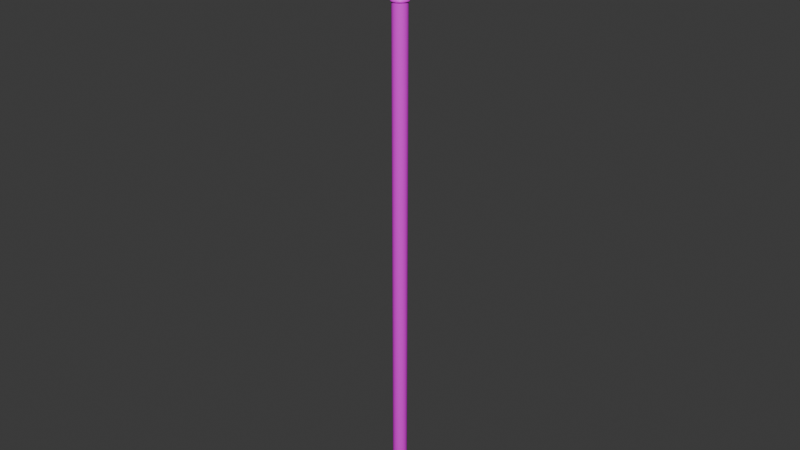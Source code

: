 # Source: spearLvl4.blend  (saved by Blender 5.0.119; exported with 4.5.12 LTS)
import bpy
from mathutils import Matrix  # noqa: F401  (used for matrix-valued properties, if any)

bpy.ops.wm.read_factory_settings(use_empty=True)
scene = bpy.context.scene
scene.name = 'Scene'

# ---- collections
col_sword = bpy.data.collections.new('Sword'); scene.collection.children.link(col_sword)

# ---- images (referenced by path relative to the original .blend; pixels are not part of the script)
import os
ASSET_DIR = os.environ.get("B2B_ASSET_DIR", "")  # directory of the original .blend (textures are referenced by path, not embedded)
HERE = os.path.dirname(os.path.abspath(__file__))  # packed textures are extracted next to this script under _unpacked/

def load_image(name, relpath, width, height, colorspace="sRGB"):
    """Load a texture the original file referenced (path relative to the .blend, or extracted next to this script)."""
    p = next((c for c in (os.path.join(HERE, relpath), os.path.join(ASSET_DIR, relpath)) if relpath and os.path.exists(c)), "")
    if p:
        img = bpy.data.images.load(p, check_existing=True)
        img.name = name
    else:  # same state as the original file: an image datablock whose file is absent (Cycles renders it pink)
        img = bpy.data.images.new(name, width, height)
        img.source = "FILE"
        img.filepath = "//" + (relpath or name)
    img.colorspace_settings.name = colorspace
    return img
img_spearlevel4texture = load_image('SpearLevel4Texture', 'SpearLevel4Texture.png', 1024, 1024, 'sRGB')

# ---- materials (node trees are filled in below, after node groups)
mat_material = bpy.data.materials.new('Material')

# ---- node groups
ng_smooth_by_angle_003 = bpy.data.node_groups.new('Smooth by Angle.003', 'GeometryNodeTree')
_s = ng_smooth_by_angle_003.interface.new_socket(name='Mesh', in_out='OUTPUT', socket_type='NodeSocketGeometry')
_s = ng_smooth_by_angle_003.interface.new_socket(name='Mesh', in_out='INPUT', socket_type='NodeSocketGeometry')
_s = ng_smooth_by_angle_003.interface.new_socket(name='Angle', in_out='INPUT', socket_type='NodeSocketFloat')
_s.subtype = 'ANGLE'
_s.default_value = 0.5236
_s.min_value = 0.0
_s.max_value = 3.142
_s.description = 'Maximum face angle for smooth edges'
_s = ng_smooth_by_angle_003.interface.new_socket(name='Ignore Sharpness', in_out='INPUT', socket_type='NodeSocketBool')
_s.force_non_field = True
ng_smooth_by_angle_003.is_modifier = True
_N = ng_smooth_by_angle_003.nodes; _L = ng_smooth_by_angle_003.links
n0 = _N.new('GeometryNodeSetShadeSmooth'); n0.name = 'Set Shade Smooth'; n0.location = (120, -80)
n0.domain = 'EDGE'
n1 = _N.new('GeometryNodeSetShadeSmooth'); n1.name = 'Set Shade Smooth.001'; n1.location = (300, -80)
n2 = _N.new('NodeGroupOutput'); n2.name = 'Group Output'; n2.location = (480, -80)
n3 = _N.new('GeometryNodeInputMeshEdgeAngle'); n3.name = 'Edge Angle'; n3.location = (-440, -240)
n4 = _N.new('NodeGroupInput'); n4.name = 'Group Input'; n4.location = (-80, -80)
n5 = _N.new('GeometryNodeInputEdgeSmooth'); n5.name = 'Is Edge Smooth'; n5.location = (-260, -120)
n6 = _N.new('GeometryNodeInputShadeSmooth'); n6.name = 'Is Shade Smooth'; n6.location = (-440, -397)
n7 = _N.new('FunctionNodeCompare'); n7.name = 'Compare'; n7.location = (-260, -260)
n7.operation = 'LESS_EQUAL'
n7.inputs[6].default_value = (0.0, 0.0, 0.0, 0.0)
n7.inputs[7].default_value = (0.0, 0.0, 0.0, 0.0)
n8 = _N.new('FunctionNodeBooleanMath'); n8.name = 'Boolean Math.001'; n8.location = (-80, -260)
n9 = _N.new('NodeGroupInput'); n9.name = 'Group Input.001'; n9.location = (-440, -329)
n10 = _N.new('NodeGroupInput'); n10.name = 'Group Input.002'; n10.location = (-259, -189)
n11 = _N.new('FunctionNodeBooleanMath'); n11.name = 'Boolean Math'; n11.location = (-80, -149)
n11.operation = 'OR'
n12 = _N.new('FunctionNodeBooleanMath'); n12.name = 'Boolean Math.002'; n12.location = (-260, -380)
n12.operation = 'OR'
n13 = _N.new('NodeGroupInput'); n13.name = 'Group Input.003'; n13.location = (-440, -460)
_L.new(n3.outputs[0], n7.inputs[0])
_L.new(n1.outputs[0], n2.inputs[0])
_L.new(n9.outputs[1], n7.inputs[1])
_L.new(n7.outputs[0], n8.inputs[0])
_L.new(n4.outputs[0], n0.inputs[0])
_L.new(n0.outputs[0], n1.inputs[0])
_L.new(n8.outputs[0], n0.inputs[2])
_L.new(n10.outputs[2], n11.inputs[1])
_L.new(n5.outputs[0], n11.inputs[0])
_L.new(n11.outputs[0], n0.inputs[1])
_L.new(n13.outputs[2], n12.inputs[1])
_L.new(n6.outputs[0], n12.inputs[0])
_L.new(n12.outputs[0], n8.inputs[1])
n2.is_active_output = True

# ---- material node trees
mat_material.use_nodes = True; mat_material.node_tree.nodes.clear()
_N = mat_material.node_tree.nodes; _L = mat_material.node_tree.links
n0 = _N.new('ShaderNodeBsdfPrincipled'); n0.name = 'Principled BSDF'; n0.location = (-200, 100)
n1 = _N.new('ShaderNodeOutputMaterial'); n1.name = 'Material Output'; n1.location = (200, 100)
n2 = _N.new('ShaderNodeTexImage'); n2.name = 'Image Texture'; n2.location = (-490, 71)
n2.image = img_spearlevel4texture
_L.new(n0.outputs[0], n1.inputs[0])
_L.new(n2.outputs[0], n0.inputs[0])
n1.is_active_output = True

# ---- world
world_world = bpy.data.worlds.new('World'); scene.world = world_world
world_world.use_nodes = True; world_world.node_tree.nodes.clear()
_N = world_world.node_tree.nodes; _L = world_world.node_tree.links
n0 = _N.new('ShaderNodeOutputWorld'); n0.name = 'World Output'; n0.location = (300, 300)
n1 = _N.new('ShaderNodeBackground'); n1.name = 'Background'; n1.location = (10, 300)
n1.inputs[0].default_value = (0.05088, 0.05088, 0.05088, 1.0)
_L.new(n1.outputs[0], n0.inputs[0])
n0.is_active_output = True
world_world.color = (0.05088, 0.05088, 0.05088)
world_world.use_sun_shadow = False
world_world.sun_shadow_jitter_overblur = 0.0

# ---- meshes
me_cylinder_003 = bpy.data.meshes.new('Cylinder.003')
me_cylinder_003.from_pydata([(0.02259, -5.581e-08, 0.6818), (0.02216, -0.004407, 0.6818), (0.02087, -0.008645, 0.6818), (0.01878, -0.01255, 0.6818), (0.01597, -0.01597, 0.6818), (0.01255, -0.01878, 0.6818), (0.008645, -0.02087, 0.6818), (0.004407, -0.02216, 0.6818), (-5.576e-08, -0.02259, 0.6818), (-0.004407, -0.02216, 0.6818), (-0.008645, -0.02087, 0.6818), (-0.01255, -0.01878, 0.6818), (-0.01597, -0.01597, 0.6818), (-0.01878, -0.01255, 0.6818), (-0.02087, -0.008645, 0.6818), (-0.02216, -0.004407, 0.6818), (-0.02259, -5.383e-08, 0.6818), (-0.02216, 0.004407, 0.6818), (-0.02087, 0.008645, 0.6818), (-0.01878, 0.01255, 0.6818), (-0.01597, 0.01597, 0.6818), (-0.01255, 0.01878, 0.6818), (-0.008645, 0.02087, 0.6818), (-0.004407, 0.02216, 0.6818), (-5.379e-08, 0.02259, 0.6818), (0.004407, 0.02216, 0.6818), (0.008645, 0.02087, 0.6818), (0.01255, 0.01878, 0.6818), (0.01597, 0.01597, 0.6818), (0.01878, 0.01255, 0.6818), (0.02087, 0.008645, 0.6818), (0.02216, 0.004407, 0.6818), (0.01932, 5.147e-08, -0.696), (0.01895, -0.003769, -0.696), (0.01785, -0.007394, -0.696), (0.01607, -0.01073, -0.696), (0.01366, -0.01366, -0.696), (0.01073, -0.01607, -0.696), (0.007394, -0.01785, -0.696), (0.003769, -0.01895, -0.696), (5.147e-08, -0.01932, -0.696), (-0.003769, -0.01895, -0.696), (-0.007394, -0.01785, -0.696), (-0.01073, -0.01607, -0.696), (-0.01366, -0.01366, -0.696), (-0.01607, -0.01073, -0.696), (-0.01785, -0.007394, -0.696), (-0.01895, -0.003769, -0.696), (-0.01932, 5.316e-08, -0.696), (-0.01895, 0.003769, -0.696), (-0.01785, 0.007394, -0.696), (-0.01607, 0.01073, -0.696), (-0.01366, 0.01366, -0.696), (-0.01073, 0.01607, -0.696), (-0.007394, 0.01785, -0.696), (-0.003769, 0.01895, -0.696), (5.316e-08, 0.01932, -0.696), (0.003769, 0.01895, -0.696), (0.007394, 0.01785, -0.696), (0.01073, 0.01607, -0.696), (0.01366, 0.01366, -0.696), (0.01607, 0.01073, -0.696), (0.01785, 0.007394, -0.696), (0.01895, 0.003769, -0.696), (0.01932, -5.192e-10, 0.6763), (0.01895, -0.003769, 0.6763), (0.01785, -0.007394, 0.6763), (0.01607, -0.01073, 0.6763), (0.01366, -0.01366, 0.6763), (0.01073, -0.01607, 0.6763), (0.007394, -0.01785, 0.6763), (0.003769, -0.01895, 0.6763), (-5.192e-10, -0.01932, 0.6763), (-0.003769, -0.01895, 0.6763), (-0.007394, -0.01785, 0.6763), (-0.01073, -0.01607, 0.6763), (-0.01366, -0.01366, 0.6763), (-0.01607, -0.01073, 0.6763), (-0.01785, -0.007394, 0.6763), (-0.01895, -0.003769, 0.6763), (-0.01932, 1.17e-09, 0.6763), (-0.01895, 0.003769, 0.6763), (-0.01785, 0.007394, 0.6763), (-0.01607, 0.01073, 0.6763), (-0.01366, 0.01366, 0.6763), (-0.01073, 0.01607, 0.6763), (-0.007394, 0.01785, 0.6763), (-0.003769, 0.01895, 0.6763), (1.17e-09, 0.01932, 0.6763), (0.003769, 0.01895, 0.6763), (0.007394, 0.01785, 0.6763), (0.01073, 0.01607, 0.6763), (0.01366, 0.01366, 0.6763), (0.01607, 0.01073, 0.6763), (0.01785, 0.007394, 0.6763), (0.01895, 0.003769, 0.6763), (0.02259, 1.719e-09, 0.6791), (0.02216, -0.004407, 0.6791), (0.02087, -0.008645, 0.6791), (0.01878, -0.01255, 0.6791), (0.01597, -0.01597, 0.6791), (0.01255, -0.01878, 0.6791), (0.008645, -0.02087, 0.6791), (0.004407, -0.02216, 0.6791), (1.762e-09, -0.02259, 0.6791), (-0.004407, -0.02216, 0.6791), (-0.008645, -0.02087, 0.6791), (-0.01255, -0.01878, 0.6791), (-0.01597, -0.01597, 0.6791), (-0.01878, -0.01255, 0.6791), (-0.02087, -0.008645, 0.6791), (-0.02216, -0.004407, 0.6791), (-0.02259, 3.694e-09, 0.6791), (-0.02216, 0.004407, 0.6791), (-0.02087, 0.008645, 0.6791), (-0.01878, 0.01255, 0.6791), (-0.01597, 0.01597, 0.6791), (-0.01255, 0.01878, 0.6791), (-0.008645, 0.02087, 0.6791), (-0.004407, 0.02216, 0.6791), (3.737e-09, 0.02259, 0.6791), (0.004407, 0.02216, 0.6791), (0.008645, 0.02087, 0.6791), (0.01255, 0.01878, 0.6791), (0.01597, 0.01597, 0.6791), (0.01878, 0.01255, 0.6791), (0.02087, 0.008645, 0.6791), (0.02216, 0.004407, 0.6791), (0.02056, -0.004091, 0.6844), (0.02097, -5.625e-08, 0.6844), (0.01937, -0.008024, 0.6844), (0.01743, -0.01165, 0.6844), (0.01483, -0.01483, 0.6844), (0.01165, -0.01743, 0.6844), (0.008024, -0.01937, 0.6844), (0.004091, -0.02056, 0.6844), (-5.585e-08, -0.02097, 0.6844), (-0.004091, -0.02056, 0.6844), (-0.008024, -0.01937, 0.6844), (-0.01165, -0.01743, 0.6844), (-0.01483, -0.01483, 0.6844), (-0.01743, -0.01165, 0.6844), (-0.01937, -0.008024, 0.6844), (-0.02056, -0.004091, 0.6844), (-0.02097, -5.442e-08, 0.6844), (-0.02056, 0.004091, 0.6844), (-0.01937, 0.008024, 0.6844), (-0.01743, 0.01165, 0.6844), (-0.01483, 0.01483, 0.6844), (-0.01165, 0.01743, 0.6844), (-0.008024, 0.01937, 0.6844), (-0.004091, 0.02056, 0.6844), (-5.401e-08, 0.02097, 0.6844), (0.004091, 0.02056, 0.6844), (0.008024, 0.01937, 0.6844), (0.01165, 0.01743, 0.6844), (0.01483, 0.01483, 0.6844), (0.01743, 0.01165, 0.6844), (0.01937, 0.008024, 0.6844), (0.02056, 0.004091, 0.6844), (0.01685, 5.174e-08, -0.7034), (0.01653, -0.003287, -0.7034), (0.01557, -0.006448, -0.7034), (0.01401, -0.009361, -0.7034), (0.01191, -0.01191, -0.7034), (0.009361, -0.01401, -0.7034), (0.006448, -0.01557, -0.7034), (0.003287, -0.01653, -0.7034), (5.155e-08, -0.01685, -0.7034), (-0.003287, -0.01653, -0.7034), (-0.006448, -0.01557, -0.7034), (-0.009361, -0.01401, -0.7034), (-0.01191, -0.01191, -0.7034), (-0.01401, -0.009361, -0.7034), (-0.01557, -0.006448, -0.7034), (-0.01653, -0.003287, -0.7034), (-0.01685, 5.321e-08, -0.7034), (-0.01653, 0.003287, -0.7034), (-0.01557, 0.006448, -0.7034), (-0.01401, 0.009361, -0.7034), (-0.01191, 0.01191, -0.7034), (-0.009361, 0.01401, -0.7034), (-0.006448, 0.01557, -0.7034), (-0.003287, 0.01653, -0.7034), (5.302e-08, 0.01685, -0.7034), (0.003287, 0.01653, -0.7034), (0.006448, 0.01557, -0.7034), (0.009361, 0.01401, -0.7034), (0.01191, 0.01191, -0.7034), (0.01401, 0.009361, -0.7034), (0.01557, 0.006448, -0.7034), (0.01653, 0.003287, -0.7034), (0.01064, 5.209e-08, -0.7129), (0.01044, -0.002076, -0.7129), (0.009832, -0.004073, -0.7129), (0.008849, -0.005912, -0.7129), (0.007525, -0.007525, -0.7129), (0.005913, -0.008849, -0.7129), (0.004073, -0.009832, -0.7129), (0.002076, -0.01044, -0.7129), (5.177e-08, -0.01064, -0.7129), (-0.002076, -0.01044, -0.7129), (-0.004073, -0.009832, -0.7129), (-0.005912, -0.008849, -0.7129), (-0.007525, -0.007525, -0.7129), (-0.008849, -0.005912, -0.7129), (-0.009832, -0.004073, -0.7129), (-0.01044, -0.002076, -0.7129), (-0.01064, 5.302e-08, -0.7129), (-0.01044, 0.002076, -0.7129), (-0.009832, 0.004073, -0.7129), (-0.008849, 0.005913, -0.7129), (-0.007525, 0.007525, -0.7129), (-0.005912, 0.008849, -0.7129), (-0.004073, 0.009832, -0.7129), (-0.002076, 0.01044, -0.7129), (5.27e-08, 0.01064, -0.7129), (0.002076, 0.01044, -0.7129), (0.004073, 0.009832, -0.7129), (0.005913, 0.008849, -0.7129), (0.007525, 0.007525, -0.7129), (0.008849, 0.005913, -0.7129), (0.009832, 0.004073, -0.7129), (0.01044, 0.002076, -0.7129), (0.004622, 5.238e-08, -0.7166), (0.004533, -0.0009016, -0.7166), (0.00427, -0.001769, -0.7166), (0.003843, -0.002568, -0.7166), (0.003268, -0.003268, -0.7166), (0.002568, -0.003843, -0.7166), (0.001769, -0.00427, -0.7166), (0.0009017, -0.004533, -0.7166), (5.197e-08, -0.004622, -0.7166), (-0.0009016, -0.004533, -0.7166), (-0.001769, -0.00427, -0.7166), (-0.002568, -0.003843, -0.7166), (-0.003268, -0.003268, -0.7166), (-0.003843, -0.002568, -0.7166), (-0.00427, -0.001769, -0.7166), (-0.004533, -0.0009016, -0.7166), (-0.004622, 5.278e-08, -0.7166), (-0.004533, 0.0009017, -0.7166), (-0.00427, 0.001769, -0.7166), (-0.003843, 0.002568, -0.7166), (-0.003268, 0.003268, -0.7166), (-0.002568, 0.003843, -0.7166), (-0.001769, 0.00427, -0.7166), (-0.0009016, 0.004533, -0.7166), (5.238e-08, 0.004622, -0.7166), (0.0009017, 0.004533, -0.7166), (0.001769, 0.00427, -0.7166), (0.002568, 0.003843, -0.7166), (0.003268, 0.003268, -0.7166), (0.003843, 0.002568, -0.7166), (0.00427, 0.001769, -0.7166), (0.004533, 0.0009017, -0.7166)], [], [(96, 0, 1, 97), (97, 1, 2, 98), (98, 2, 3, 99), (99, 3, 4, 100), (100, 4, 5, 101), (101, 5, 6, 102), (102, 6, 7, 103), (103, 7, 8, 104), (104, 8, 9, 105), (105, 9, 10, 106), (106, 10, 11, 107), (107, 11, 12, 108), (108, 12, 13, 109), (109, 13, 14, 110), (110, 14, 15, 111), (111, 15, 16, 112), (112, 16, 17, 113), (113, 17, 18, 114), (114, 18, 19, 115), (115, 19, 20, 116), (116, 20, 21, 117), (117, 21, 22, 118), (118, 22, 23, 119), (119, 23, 24, 120), (120, 24, 25, 121), (121, 25, 26, 122), (122, 26, 27, 123), (123, 27, 28, 124), (124, 28, 29, 125), (125, 29, 30, 126), (12, 11, 139, 140), (126, 30, 31, 127), (127, 31, 0, 96), (63, 95, 64, 32), (62, 94, 95, 63), (61, 93, 94, 62), (60, 92, 93, 61), (59, 91, 92, 60), (58, 90, 91, 59), (57, 89, 90, 58), (56, 88, 89, 57), (55, 87, 88, 56), (54, 86, 87, 55), (53, 85, 86, 54), (52, 84, 85, 53), (51, 83, 84, 52), (50, 82, 83, 51), (49, 81, 82, 50), (48, 80, 81, 49), (47, 79, 80, 48), (46, 78, 79, 47), (45, 77, 78, 46), (44, 76, 77, 45), (43, 75, 76, 44), (42, 74, 75, 43), (41, 73, 74, 42), (40, 72, 73, 41), (39, 71, 72, 40), (38, 70, 71, 39), (37, 69, 70, 38), (36, 68, 69, 37), (35, 67, 68, 36), (34, 66, 67, 35), (33, 65, 66, 34), (32, 64, 65, 33), (95, 127, 96, 64), (94, 126, 127, 95), (93, 125, 126, 94), (92, 124, 125, 93), (91, 123, 124, 92), (90, 122, 123, 91), (89, 121, 122, 90), (88, 120, 121, 89), (87, 119, 120, 88), (86, 118, 119, 87), (85, 117, 118, 86), (84, 116, 117, 85), (83, 115, 116, 84), (82, 114, 115, 83), (81, 113, 114, 82), (80, 112, 113, 81), (79, 111, 112, 80), (78, 110, 111, 79), (77, 109, 110, 78), (76, 108, 109, 77), (75, 107, 108, 76), (74, 106, 107, 75), (73, 105, 106, 74), (72, 104, 105, 73), (71, 103, 104, 72), (70, 102, 103, 71), (69, 101, 102, 70), (68, 100, 101, 69), (67, 99, 100, 68), (66, 98, 99, 67), (65, 97, 98, 66), (64, 96, 97, 65), (128, 129, 159, 158, 157, 156, 155, 154, 153, 152, 151, 150, 149, 148, 147, 146, 145, 144, 143, 142, 141, 140, 139, 138, 137, 136, 135, 134, 133, 132, 131, 130), (26, 25, 153, 154), (13, 12, 140, 141), (1, 0, 129, 128), (27, 26, 154, 155), (14, 13, 141, 142), (28, 27, 155, 156), (15, 14, 142, 143), (2, 1, 128, 130), (29, 28, 156, 157), (16, 15, 143, 144), (3, 2, 130, 131), (30, 29, 157, 158), (17, 16, 144, 145), (4, 3, 131, 132), (31, 30, 158, 159), (18, 17, 145, 146), (5, 4, 132, 133), (0, 31, 159, 129), (19, 18, 146, 147), (6, 5, 133, 134), (20, 19, 147, 148), (7, 6, 134, 135), (21, 20, 148, 149), (8, 7, 135, 136), (22, 21, 149, 150), (9, 8, 136, 137), (23, 22, 150, 151), (10, 9, 137, 138), (24, 23, 151, 152), (11, 10, 138, 139), (25, 24, 152, 153), (51, 52, 180, 179), (37, 38, 166, 165), (50, 51, 179, 178), (63, 32, 160, 191), (36, 37, 165, 164), (49, 50, 178, 177), (62, 63, 191, 190), (35, 36, 164, 163), (48, 49, 177, 176), (61, 62, 190, 189), (34, 35, 163, 162), (47, 48, 176, 175), (60, 61, 189, 188), (33, 34, 162, 161), (46, 47, 175, 174), (59, 60, 188, 187), (32, 33, 161, 160), (45, 46, 174, 173), (58, 59, 187, 186), (44, 45, 173, 172), (57, 58, 186, 185), (43, 44, 172, 171), (56, 57, 185, 184), (42, 43, 171, 170), (55, 56, 184, 183), (41, 42, 170, 169), (54, 55, 183, 182), (40, 41, 169, 168), (53, 54, 182, 181), (39, 40, 168, 167), (52, 53, 181, 180), (38, 39, 167, 166), (162, 163, 195, 194), (175, 176, 208, 207), (188, 189, 221, 220), (161, 162, 194, 193), (174, 175, 207, 206), (187, 188, 220, 219), (160, 161, 193, 192), (173, 174, 206, 205), (186, 187, 219, 218), (172, 173, 205, 204), (185, 186, 218, 217), (171, 172, 204, 203), (184, 185, 217, 216), (170, 171, 203, 202), (183, 184, 216, 215), (169, 170, 202, 201), (182, 183, 215, 214), (168, 169, 201, 200), (181, 182, 214, 213), (167, 168, 200, 199), (180, 181, 213, 212), (166, 167, 199, 198), (179, 180, 212, 211), (165, 166, 198, 197), (178, 179, 211, 210), (191, 160, 192, 223), (164, 165, 197, 196), (177, 178, 210, 209), (190, 191, 223, 222), (163, 164, 196, 195), (176, 177, 209, 208), (189, 190, 222, 221), (204, 205, 237, 236), (217, 218, 250, 249), (203, 204, 236, 235), (216, 217, 249, 248), (202, 203, 235, 234), (215, 216, 248, 247), (201, 202, 234, 233), (214, 215, 247, 246), (200, 201, 233, 232), (213, 214, 246, 245), (199, 200, 232, 231), (212, 213, 245, 244), (198, 199, 231, 230), (211, 212, 244, 243), (197, 198, 230, 229), (210, 211, 243, 242), (223, 192, 224, 255), (196, 197, 229, 228), (209, 210, 242, 241), (222, 223, 255, 254), (195, 196, 228, 227), (208, 209, 241, 240), (221, 222, 254, 253), (194, 195, 227, 226), (207, 208, 240, 239), (220, 221, 253, 252), (193, 194, 226, 225), (206, 207, 239, 238), (219, 220, 252, 251), (192, 193, 225, 224), (205, 206, 238, 237), (218, 219, 251, 250), (255, 224, 225, 226, 227, 228, 229, 230, 231, 232, 233, 234, 235, 236, 237, 238, 239, 240, 241, 242, 243, 244, 245, 246, 247, 248, 249, 250, 251, 252, 253, 254)])
me_cylinder_003.polygons.foreach_set('use_smooth', [True] * 226)
_uv = me_cylinder_003.uv_layers.new(name='UVMap')
_uv.uv.foreach_set('vector', [0.6408, 0.5583, 0.6422, 0.5582, 0.6421, 0.5604, 0.6407, 0.5604, 0.6407, 0.5604, 0.6421, 0.5604, 0.642, 0.5623, 0.6406, 0.5624, 0.6406, 0.5624, 0.642, 0.5623, 0.6419, 0.564, 0.6405, 0.564, 0.6514, 0.5472, 0.6528, 0.5472, 0.6529, 0.5492, 0.6515, 0.5492, 0.6515, 0.5492, 0.6529, 0.5492, 0.653, 0.5513, 0.6515, 0.5513, 0.6515, 0.5513, 0.653, 0.5513, 0.653, 0.5536, 0.6516, 0.5536, 0.6516, 0.5536, 0.653, 0.5536, 0.653, 0.556, 0.6516, 0.556, 0.6516, 0.556, 0.653, 0.556, 0.653, 0.5582, 0.6516, 0.5583, 0.6516, 0.5583, 0.653, 0.5582, 0.653, 0.5604, 0.6515, 0.5604, 0.6515, 0.5604, 0.653, 0.5604, 0.6529, 0.5623, 0.6515, 0.5624, 0.6515, 0.5624, 0.6529, 0.5623, 0.6528, 0.564, 0.6514, 0.564, 0.6459, 0.5472, 0.6474, 0.5472, 0.6475, 0.5492, 0.646, 0.5492, 0.646, 0.5492, 0.6475, 0.5492, 0.6475, 0.5513, 0.6461, 0.5513, 0.6461, 0.5513, 0.6475, 0.5513, 0.6476, 0.5536, 0.6462, 0.5536, 0.6462, 0.5536, 0.6476, 0.5536, 0.6476, 0.556, 0.6462, 0.556, 0.6462, 0.556, 0.6476, 0.556, 0.6476, 0.5582, 0.6462, 0.5583, 0.6462, 0.5583, 0.6476, 0.5582, 0.6475, 0.5604, 0.6461, 0.5604, 0.6461, 0.5604, 0.6475, 0.5604, 0.6475, 0.5623, 0.646, 0.5624, 0.646, 0.5624, 0.6475, 0.5623, 0.6474, 0.564, 0.6459, 0.564, 0.2919, 0.6243, 0.2934, 0.6243, 0.2935, 0.6262, 0.292, 0.6262, 0.292, 0.6262, 0.2935, 0.6262, 0.2935, 0.6284, 0.2921, 0.6284, 0.2921, 0.6284, 0.2935, 0.6284, 0.2936, 0.6307, 0.2922, 0.6307, 0.2922, 0.6307, 0.2936, 0.6307, 0.2936, 0.633, 0.2922, 0.633, 0.2922, 0.633, 0.2936, 0.633, 0.2936, 0.6353, 0.2922, 0.6353, 0.2922, 0.6353, 0.2936, 0.6353, 0.2935, 0.6375, 0.2921, 0.6375, 0.2921, 0.6375, 0.2935, 0.6375, 0.2935, 0.6394, 0.292, 0.6394, 0.292, 0.6394, 0.2935, 0.6394, 0.2934, 0.641, 0.2919, 0.6411, 0.6405, 0.5472, 0.6419, 0.5472, 0.642, 0.5492, 0.6406, 0.5492, 0.6406, 0.5492, 0.642, 0.5492, 0.6421, 0.5513, 0.6407, 0.5513, 0.6407, 0.5513, 0.6421, 0.5513, 0.6422, 0.5536, 0.6408, 0.5536, 0.6475, 0.5492, 0.6474, 0.5472, 0.6487, 0.5478, 0.6487, 0.5496, 0.6408, 0.5536, 0.6422, 0.5536, 0.6422, 0.556, 0.6408, 0.556, 0.6408, 0.556, 0.6422, 0.556, 0.6422, 0.5582, 0.6408, 0.5583, 0.9919, 0.7231, 0.9919, 0.001243, 0.9938, 0.00127, 0.9938, 0.7231, 0.9899, 0.7231, 0.9899, 0.001243, 0.9919, 0.001243, 0.9919, 0.7231, 0.9879, 0.7231, 0.9879, 0.00127, 0.9899, 0.001243, 0.9899, 0.7231, 0.9861, 0.7232, 0.9861, 0.001322, 0.9879, 0.00127, 0.9879, 0.7231, 0.9844, 0.7232, 0.9844, 0.001398, 0.9861, 0.001322, 0.9861, 0.7232, 0.983, 0.7233, 0.983, 0.001495, 0.9844, 0.001398, 0.9844, 0.7232, 0.941, 0.7232, 0.941, 0.001322, 0.9426, 0.001398, 0.9426, 0.7232, 0.9391, 0.7231, 0.9391, 0.00127, 0.941, 0.001322, 0.941, 0.7232, 0.9372, 0.7231, 0.9372, 0.001243, 0.9391, 0.00127, 0.9391, 0.7231, 0.9352, 0.7231, 0.9352, 0.001243, 0.9372, 0.001243, 0.9372, 0.7231, 0.9332, 0.7231, 0.9332, 0.00127, 0.9352, 0.001243, 0.9352, 0.7231, 0.9314, 0.7232, 0.9314, 0.001322, 0.9332, 0.00127, 0.9332, 0.7231, 0.9297, 0.7232, 0.9297, 0.001398, 0.9314, 0.001322, 0.9314, 0.7232, 0.9283, 0.7233, 0.9283, 0.001495, 0.9297, 0.001398, 0.9297, 0.7232, 0.9774, 0.7232, 0.9774, 0.001322, 0.9791, 0.001398, 0.9791, 0.7232, 0.9756, 0.7231, 0.9756, 0.00127, 0.9774, 0.001322, 0.9774, 0.7232, 0.9736, 0.7231, 0.9736, 0.001243, 0.9756, 0.00127, 0.9756, 0.7231, 0.9716, 0.7231, 0.9716, 0.001243, 0.9736, 0.001243, 0.9736, 0.7231, 0.9697, 0.7231, 0.9697, 0.00127, 0.9716, 0.001243, 0.9716, 0.7231, 0.9678, 0.7232, 0.9678, 0.001322, 0.9697, 0.00127, 0.9697, 0.7231, 0.9662, 0.7232, 0.9662, 0.001398, 0.9678, 0.001322, 0.9678, 0.7232, 0.9609, 0.7232, 0.9609, 0.001398, 0.9623, 0.001495, 0.9623, 0.7233, 0.9592, 0.7232, 0.9592, 0.001322, 0.9609, 0.001398, 0.9609, 0.7232, 0.9574, 0.7231, 0.9574, 0.00127, 0.9592, 0.001322, 0.9592, 0.7232, 0.9554, 0.7231, 0.9554, 0.001243, 0.9574, 0.00127, 0.9574, 0.7231, 0.9534, 0.7231, 0.9534, 0.001243, 0.9554, 0.001243, 0.9554, 0.7231, 0.9515, 0.7231, 0.9515, 0.00127, 0.9534, 0.001243, 0.9534, 0.7231, 0.9496, 0.7232, 0.9496, 0.001322, 0.9515, 0.00127, 0.9515, 0.7231, 0.9479, 0.7232, 0.9479, 0.001398, 0.9496, 0.001322, 0.9496, 0.7232, 0.9973, 0.7232, 0.9973, 0.001398, 0.9988, 0.001495, 0.9988, 0.7233, 0.9957, 0.7232, 0.9957, 0.001322, 0.9973, 0.001398, 0.9973, 0.7232, 0.9938, 0.7231, 0.9938, 0.00127, 0.9957, 0.001322, 0.9957, 0.7232, 0.6666, 0.4792, 0.6658, 0.4777, 0.6679, 0.4768, 0.6684, 0.4784, 0.6649, 0.4803, 0.6638, 0.479, 0.6658, 0.4777, 0.6666, 0.4792, 0.6635, 0.4817, 0.6622, 0.4806, 0.6638, 0.479, 0.6649, 0.4803, 0.6624, 0.4834, 0.6609, 0.4826, 0.6622, 0.4806, 0.6635, 0.4817, 0.6616, 0.4852, 0.66, 0.4847, 0.6609, 0.4826, 0.6624, 0.4834, 0.6613, 0.4872, 0.6595, 0.487, 0.66, 0.4847, 0.6616, 0.4852, 0.6613, 0.4892, 0.6595, 0.4894, 0.6595, 0.487, 0.6613, 0.4872, 0.6616, 0.4912, 0.66, 0.4917, 0.6595, 0.4894, 0.6613, 0.4892, 0.6624, 0.493, 0.6609, 0.4938, 0.66, 0.4917, 0.6616, 0.4912, 0.6635, 0.4947, 0.6622, 0.4958, 0.6609, 0.4938, 0.6624, 0.493, 0.6649, 0.4961, 0.6638, 0.4974, 0.6622, 0.4958, 0.6635, 0.4947, 0.6666, 0.4972, 0.6658, 0.4987, 0.6638, 0.4974, 0.6649, 0.4961, 0.6684, 0.4979, 0.6679, 0.4996, 0.6658, 0.4987, 0.6666, 0.4972, 0.6704, 0.4983, 0.6702, 0.5, 0.6679, 0.4996, 0.6684, 0.4979, 0.6724, 0.4983, 0.6726, 0.5, 0.6702, 0.5, 0.6704, 0.4983, 0.6744, 0.4979, 0.6749, 0.4996, 0.6726, 0.5, 0.6724, 0.4983, 0.6762, 0.4972, 0.677, 0.4987, 0.6749, 0.4996, 0.6744, 0.4979, 0.6779, 0.4961, 0.679, 0.4974, 0.677, 0.4987, 0.6762, 0.4972, 0.6793, 0.4947, 0.6806, 0.4958, 0.679, 0.4974, 0.6779, 0.4961, 0.6804, 0.493, 0.6819, 0.4938, 0.6806, 0.4958, 0.6793, 0.4947, 0.6811, 0.4912, 0.6828, 0.4917, 0.6819, 0.4938, 0.6804, 0.493, 0.6815, 0.4892, 0.6832, 0.4894, 0.6828, 0.4917, 0.6811, 0.4912, 0.6815, 0.4872, 0.6832, 0.487, 0.6832, 0.4894, 0.6815, 0.4892, 0.6811, 0.4852, 0.6828, 0.4847, 0.6832, 0.487, 0.6815, 0.4872, 0.6804, 0.4834, 0.6819, 0.4826, 0.6828, 0.4847, 0.6811, 0.4852, 0.6793, 0.4817, 0.6806, 0.4806, 0.6819, 0.4826, 0.6804, 0.4834, 0.6779, 0.4803, 0.679, 0.479, 0.6806, 0.4806, 0.6793, 0.4817, 0.6762, 0.4792, 0.677, 0.4777, 0.679, 0.479, 0.6779, 0.4803, 0.6744, 0.4784, 0.6749, 0.4768, 0.677, 0.4777, 0.6762, 0.4792, 0.6724, 0.4781, 0.6726, 0.4763, 0.6749, 0.4768, 0.6744, 0.4784, 0.6704, 0.4781, 0.6702, 0.4763, 0.6726, 0.4763, 0.6724, 0.4781, 0.6684, 0.4784, 0.6679, 0.4768, 0.6702, 0.4763, 0.6704, 0.4781, 0.6776, 0.5221, 0.6758, 0.5233, 0.6738, 0.5241, 0.6716, 0.5245, 0.6695, 0.5245, 0.6673, 0.5241, 0.6653, 0.5233, 0.6635, 0.5221, 0.662, 0.5206, 0.6608, 0.5187, 0.66, 0.5167, 0.6595, 0.5146, 0.6595, 0.5125, 0.66, 0.5103, 0.6608, 0.5083, 0.662, 0.5065, 0.6635, 0.505, 0.6653, 0.5038, 0.6673, 0.503, 0.6695, 0.5025, 0.6716, 0.5025, 0.6738, 0.503, 0.6758, 0.5038, 0.6776, 0.505, 0.6791, 0.5065, 0.6803, 0.5083, 0.6811, 0.5103, 0.6815, 0.5125, 0.6815, 0.5146, 0.6811, 0.5167, 0.6803, 0.5187, 0.6791, 0.5206, 0.2935, 0.6394, 0.2935, 0.6375, 0.2948, 0.637, 0.2947, 0.6388, 0.6475, 0.5513, 0.6475, 0.5492, 0.6487, 0.5496, 0.6488, 0.5516, 0.6421, 0.5604, 0.6422, 0.5582, 0.6434, 0.558, 0.6434, 0.56, 0.6419, 0.5472, 0.6418, 0.5456, 0.6431, 0.5462, 0.6432, 0.5478, 0.6476, 0.5536, 0.6475, 0.5513, 0.6488, 0.5516, 0.6489, 0.5537, 0.642, 0.5492, 0.6419, 0.5472, 0.6432, 0.5478, 0.6433, 0.5496, 0.6476, 0.556, 0.6476, 0.5536, 0.6489, 0.5537, 0.6489, 0.5559, 0.642, 0.5623, 0.6421, 0.5604, 0.6434, 0.56, 0.6433, 0.5618, 0.6421, 0.5513, 0.642, 0.5492, 0.6433, 0.5496, 0.6434, 0.5516, 0.6476, 0.5582, 0.6476, 0.556, 0.6489, 0.5559, 0.6489, 0.558, 0.6419, 0.564, 0.642, 0.5623, 0.6433, 0.5618, 0.6432, 0.5633, 0.6422, 0.5536, 0.6421, 0.5513, 0.6434, 0.5516, 0.6434, 0.5537, 0.6475, 0.5604, 0.6476, 0.5582, 0.6489, 0.558, 0.6488, 0.56, 0.6529, 0.5492, 0.6528, 0.5472, 0.6541, 0.5478, 0.6542, 0.5496, 0.6422, 0.556, 0.6422, 0.5536, 0.6434, 0.5537, 0.6435, 0.5559, 0.6475, 0.5623, 0.6475, 0.5604, 0.6488, 0.56, 0.6487, 0.5618, 0.653, 0.5513, 0.6529, 0.5492, 0.6542, 0.5496, 0.6542, 0.5516, 0.6422, 0.5582, 0.6422, 0.556, 0.6435, 0.5559, 0.6434, 0.558, 0.2934, 0.6243, 0.2932, 0.6226, 0.2945, 0.6233, 0.2947, 0.6248, 0.653, 0.5536, 0.653, 0.5513, 0.6542, 0.5516, 0.6543, 0.5537, 0.2935, 0.6262, 0.2934, 0.6243, 0.2947, 0.6248, 0.2947, 0.6266, 0.653, 0.556, 0.653, 0.5536, 0.6543, 0.5537, 0.6543, 0.5559, 0.2935, 0.6284, 0.2935, 0.6262, 0.2947, 0.6266, 0.2948, 0.6286, 0.653, 0.5582, 0.653, 0.556, 0.6543, 0.5559, 0.6543, 0.558, 0.2936, 0.6307, 0.2935, 0.6284, 0.2948, 0.6286, 0.2949, 0.6307, 0.653, 0.5604, 0.653, 0.5582, 0.6543, 0.558, 0.6542, 0.56, 0.2936, 0.633, 0.2936, 0.6307, 0.2949, 0.6307, 0.2949, 0.6329, 0.6529, 0.5623, 0.653, 0.5604, 0.6542, 0.56, 0.6542, 0.5618, 0.2936, 0.6353, 0.2936, 0.633, 0.2949, 0.6329, 0.2949, 0.635, 0.6528, 0.564, 0.6529, 0.5623, 0.6542, 0.5618, 0.6541, 0.5633, 0.2935, 0.6375, 0.2936, 0.6353, 0.2949, 0.635, 0.2948, 0.637, 0.9297, 0.7232, 0.9314, 0.7232, 0.932, 0.7272, 0.9305, 0.7272, 0.9515, 0.7231, 0.9534, 0.7231, 0.9535, 0.7271, 0.9518, 0.7271, 0.9791, 0.7232, 0.9805, 0.7233, 0.9795, 0.7273, 0.9783, 0.7272, 0.9919, 0.7231, 0.9938, 0.7231, 0.9935, 0.7271, 0.9918, 0.7271, 0.9496, 0.7232, 0.9515, 0.7231, 0.9518, 0.7271, 0.9502, 0.7272, 0.9774, 0.7232, 0.9791, 0.7232, 0.9783, 0.7272, 0.9768, 0.7272, 0.9899, 0.7231, 0.9919, 0.7231, 0.9918, 0.7271, 0.99, 0.7271, 0.9479, 0.7232, 0.9496, 0.7232, 0.9502, 0.7272, 0.9488, 0.7272, 0.9756, 0.7231, 0.9774, 0.7232, 0.9768, 0.7272, 0.9752, 0.7271, 0.9879, 0.7231, 0.9899, 0.7231, 0.99, 0.7271, 0.9883, 0.7271, 0.9465, 0.7233, 0.9479, 0.7232, 0.9488, 0.7272, 0.9475, 0.7273, 0.9736, 0.7231, 0.9756, 0.7231, 0.9752, 0.7271, 0.9735, 0.7271, 0.9861, 0.7232, 0.9879, 0.7231, 0.9883, 0.7271, 0.9867, 0.7272, 0.9957, 0.7232, 0.9973, 0.7232, 0.9965, 0.7272, 0.9951, 0.7272, 0.9716, 0.7231, 0.9736, 0.7231, 0.9735, 0.7271, 0.9718, 0.7271, 0.9844, 0.7232, 0.9861, 0.7232, 0.9867, 0.7272, 0.9852, 0.7272, 0.9938, 0.7231, 0.9957, 0.7232, 0.9951, 0.7272, 0.9935, 0.7271, 0.9697, 0.7231, 0.9716, 0.7231, 0.9718, 0.7271, 0.9701, 0.7271, 0.9426, 0.7232, 0.944, 0.7233, 0.943, 0.7273, 0.9418, 0.7272, 0.9678, 0.7232, 0.9697, 0.7231, 0.9701, 0.7271, 0.9685, 0.7272, 0.941, 0.7232, 0.9426, 0.7232, 0.9418, 0.7272, 0.9404, 0.7272, 0.9662, 0.7232, 0.9678, 0.7232, 0.9685, 0.7272, 0.967, 0.7272, 0.9391, 0.7231, 0.941, 0.7232, 0.9404, 0.7272, 0.9388, 0.7271, 0.9648, 0.7233, 0.9662, 0.7232, 0.967, 0.7272, 0.9658, 0.7273, 0.9372, 0.7231, 0.9391, 0.7231, 0.9388, 0.7271, 0.937, 0.7271, 0.9592, 0.7232, 0.9609, 0.7232, 0.96, 0.7272, 0.9586, 0.7272, 0.9352, 0.7231, 0.9372, 0.7231, 0.937, 0.7271, 0.9353, 0.7271, 0.9574, 0.7231, 0.9592, 0.7232, 0.9586, 0.7272, 0.957, 0.7271, 0.9332, 0.7231, 0.9352, 0.7231, 0.9353, 0.7271, 0.9336, 0.7271, 0.9554, 0.7231, 0.9574, 0.7231, 0.957, 0.7271, 0.9553, 0.7271, 0.9314, 0.7232, 0.9332, 0.7231, 0.9336, 0.7271, 0.932, 0.7272, 0.9534, 0.7231, 0.9554, 0.7231, 0.9553, 0.7271, 0.9535, 0.7271, 0.9475, 0.7273, 0.9488, 0.7272, 0.9509, 0.7324, 0.9501, 0.7324, 0.9735, 0.7271, 0.9752, 0.7271, 0.9743, 0.7323, 0.9732, 0.7323, 0.9867, 0.7272, 0.9883, 0.7271, 0.9893, 0.7323, 0.9882, 0.7324, 0.9951, 0.7272, 0.9965, 0.7272, 0.9944, 0.7324, 0.9935, 0.7324, 0.9718, 0.7271, 0.9735, 0.7271, 0.9732, 0.7323, 0.9721, 0.7323, 0.9852, 0.7272, 0.9867, 0.7272, 0.9882, 0.7324, 0.9873, 0.7324, 0.9935, 0.7271, 0.9951, 0.7272, 0.9935, 0.7324, 0.9925, 0.7323, 0.9701, 0.7271, 0.9718, 0.7271, 0.9721, 0.7323, 0.971, 0.7323, 0.9418, 0.7272, 0.943, 0.7273, 0.9405, 0.7324, 0.9397, 0.7324, 0.9685, 0.7272, 0.9701, 0.7271, 0.971, 0.7323, 0.97, 0.7324, 0.9404, 0.7272, 0.9418, 0.7272, 0.9397, 0.7324, 0.9388, 0.7324, 0.967, 0.7272, 0.9685, 0.7272, 0.97, 0.7324, 0.9691, 0.7324, 0.9388, 0.7271, 0.9404, 0.7272, 0.9388, 0.7324, 0.9378, 0.7323, 0.9658, 0.7273, 0.967, 0.7272, 0.9691, 0.7324, 0.9683, 0.7324, 0.937, 0.7271, 0.9388, 0.7271, 0.9378, 0.7323, 0.9367, 0.7323, 0.9586, 0.7272, 0.96, 0.7272, 0.958, 0.7324, 0.9571, 0.7324, 0.9353, 0.7271, 0.937, 0.7271, 0.9367, 0.7323, 0.9356, 0.7323, 0.957, 0.7271, 0.9586, 0.7272, 0.9571, 0.7324, 0.956, 0.7323, 0.9336, 0.7271, 0.9353, 0.7271, 0.9356, 0.7323, 0.9345, 0.7323, 0.9553, 0.7271, 0.957, 0.7271, 0.956, 0.7323, 0.955, 0.7323, 0.932, 0.7272, 0.9336, 0.7271, 0.9345, 0.7323, 0.9335, 0.7324, 0.9535, 0.7271, 0.9553, 0.7271, 0.955, 0.7323, 0.9539, 0.7323, 0.9305, 0.7272, 0.932, 0.7272, 0.9335, 0.7324, 0.9326, 0.7324, 0.9518, 0.7271, 0.9535, 0.7271, 0.9539, 0.7323, 0.9528, 0.7323, 0.9783, 0.7272, 0.9795, 0.7273, 0.977, 0.7324, 0.9762, 0.7324, 0.9918, 0.7271, 0.9935, 0.7271, 0.9925, 0.7323, 0.9914, 0.7323, 0.9502, 0.7272, 0.9518, 0.7271, 0.9528, 0.7323, 0.9518, 0.7324, 0.9768, 0.7272, 0.9783, 0.7272, 0.9762, 0.7324, 0.9753, 0.7324, 0.99, 0.7271, 0.9918, 0.7271, 0.9914, 0.7323, 0.9903, 0.7323, 0.9488, 0.7272, 0.9502, 0.7272, 0.9518, 0.7324, 0.9509, 0.7324, 0.9752, 0.7271, 0.9768, 0.7272, 0.9753, 0.7324, 0.9743, 0.7323, 0.9883, 0.7271, 0.99, 0.7271, 0.9903, 0.7323, 0.9893, 0.7323, 0.3, 0.614, 0.3, 0.6151, 0.2969, 0.6148, 0.2969, 0.6143, 0.2901, 0.6181, 0.2895, 0.6172, 0.2923, 0.6157, 0.2926, 0.6161, 0.2998, 0.6129, 0.3, 0.614, 0.2969, 0.6143, 0.2968, 0.6139, 0.2909, 0.6189, 0.2901, 0.6181, 0.2926, 0.6161, 0.2929, 0.6164, 0.2994, 0.6119, 0.2998, 0.6129, 0.2968, 0.6139, 0.2966, 0.6134, 0.2918, 0.6195, 0.2909, 0.6189, 0.2929, 0.6164, 0.2933, 0.6167, 0.2988, 0.611, 0.2994, 0.6119, 0.2966, 0.6134, 0.2963, 0.613, 0.2928, 0.6199, 0.2918, 0.6195, 0.2933, 0.6167, 0.2937, 0.6169, 0.298, 0.6102, 0.2988, 0.611, 0.2963, 0.613, 0.296, 0.6127, 0.2939, 0.6201, 0.2928, 0.6199, 0.2937, 0.6169, 0.2942, 0.617, 0.2971, 0.6096, 0.298, 0.6102, 0.296, 0.6127, 0.2956, 0.6124, 0.295, 0.6201, 0.2939, 0.6201, 0.2942, 0.617, 0.2947, 0.617, 0.2961, 0.6092, 0.2971, 0.6096, 0.2956, 0.6124, 0.2952, 0.6122, 0.2961, 0.6199, 0.295, 0.6201, 0.2947, 0.617, 0.2952, 0.6169, 0.295, 0.609, 0.2961, 0.6092, 0.2952, 0.6122, 0.2947, 0.6121, 0.2971, 0.6195, 0.2961, 0.6199, 0.2952, 0.6169, 0.2956, 0.6167, 0.2895, 0.6119, 0.2901, 0.611, 0.2926, 0.613, 0.2923, 0.6134, 0.2939, 0.609, 0.295, 0.609, 0.2947, 0.6121, 0.2942, 0.6121, 0.298, 0.6189, 0.2971, 0.6195, 0.2956, 0.6167, 0.296, 0.6164, 0.2891, 0.6129, 0.2895, 0.6119, 0.2923, 0.6134, 0.2921, 0.6139, 0.2928, 0.6092, 0.2939, 0.609, 0.2942, 0.6121, 0.2937, 0.6122, 0.2988, 0.6181, 0.298, 0.6189, 0.296, 0.6164, 0.2963, 0.6161, 0.2889, 0.614, 0.2891, 0.6129, 0.2921, 0.6139, 0.292, 0.6143, 0.2918, 0.6096, 0.2928, 0.6092, 0.2937, 0.6122, 0.2933, 0.6124, 0.2994, 0.6172, 0.2988, 0.6181, 0.2963, 0.6161, 0.2966, 0.6157, 0.2889, 0.6151, 0.2889, 0.614, 0.292, 0.6143, 0.292, 0.6148, 0.2909, 0.6102, 0.2918, 0.6096, 0.2933, 0.6124, 0.2929, 0.6127, 0.2998, 0.6162, 0.2994, 0.6172, 0.2966, 0.6157, 0.2968, 0.6153, 0.2891, 0.6162, 0.2889, 0.6151, 0.292, 0.6148, 0.2921, 0.6153, 0.2901, 0.611, 0.2909, 0.6102, 0.2929, 0.6127, 0.2926, 0.613, 0.3, 0.6151, 0.2998, 0.6162, 0.2968, 0.6153, 0.2969, 0.6148, 0.2895, 0.6172, 0.2891, 0.6162, 0.2921, 0.6153, 0.2923, 0.6157, 0.2923, 0.6134, 0.2926, 0.613, 0.2929, 0.6127, 0.2933, 0.6124, 0.2937, 0.6122, 0.2942, 0.6121, 0.2947, 0.6121, 0.2952, 0.6122, 0.2956, 0.6124, 0.296, 0.6127, 0.2963, 0.613, 0.2966, 0.6134, 0.2968, 0.6139, 0.2969, 0.6143, 0.2969, 0.6148, 0.2968, 0.6153, 0.2966, 0.6157, 0.2963, 0.6161, 0.296, 0.6164, 0.2956, 0.6167, 0.2952, 0.6169, 0.2947, 0.617, 0.2942, 0.617, 0.2937, 0.6169, 0.2933, 0.6167, 0.2929, 0.6164, 0.2926, 0.6161, 0.2923, 0.6157, 0.2921, 0.6153, 0.292, 0.6148, 0.292, 0.6143, 0.2921, 0.6139])
me_cylinder_003.materials.append(mat_material)
me_cylinder_003.use_paint_bone_selection = False
me_cylinder_003.use_paint_mask = True
me_cylinder_003.update()
me_cube_003 = bpy.data.meshes.new('Cube.003')
me_cube_003.from_pydata([(-0.0191, -0.004468, 0.6823), (-0.03813, -0.004468, 0.7236), (-0.0191, 0.004468, 0.6823), (-0.03813, 0.004468, 0.7236), (7.871e-05, -0.01371, 0.6823), (0.0, -0.01371, 0.7236), (7.871e-05, 0.01371, 0.6823), (0.0, 0.01371, 0.7236), (-0.01948, -0.004468, 0.6874), (-0.02097, -0.004468, 0.6926), (-0.0232, -0.004468, 0.6978), (-0.02594, -0.004468, 0.703), (-0.02897, -0.004468, 0.7081), (-0.03211, -0.004468, 0.7133), (-0.03519, -0.004468, 0.7185), (-0.03519, 0.004468, 0.7185), (-0.03211, 0.004468, 0.7133), (-0.02897, 0.004468, 0.7081), (-0.02594, 0.004468, 0.703), (-0.0232, 0.004468, 0.6978), (-0.02097, 0.004468, 0.6926), (-0.01948, 0.004468, 0.6874), (0.0, 0.01371, 0.7185), (0.0, 0.01371, 0.7133), (0.0, 0.01371, 0.7081), (0.0, 0.01371, 0.703), (0.0, 0.01371, 0.6978), (0.0, 0.01371, 0.6926), (7.75e-05, 0.01371, 0.6874), (0.0, -0.01371, 0.7185), (0.0, -0.01371, 0.7133), (0.0, -0.01371, 0.7081), (0.0, -0.01371, 0.703), (0.0, -0.01371, 0.6978), (0.0, -0.01371, 0.6926), (7.75e-05, -0.01371, 0.6874), (-0.03088, -0.002615, 0.7252), (-0.03088, 0.002615, 0.7252), (0.0, 0.008026, 0.7252), (0.0, -0.008026, 0.7252), (-0.03221, -0.002615, 0.8218), (-0.03221, 0.002615, 0.8218), (-0.006844, 0.008026, 0.8218), (-0.006844, -0.008026, 0.8218), (0.0, -0.008026, 0.7348), (0.0, -0.008026, 0.7445), (0.0, -0.008026, 0.7831), (0.0, -0.008026, 0.7928), (-0.0008712, -0.008026, 0.8025), (-0.003436, -0.008026, 0.8121), (-0.02864, -0.002615, 0.8121), (-0.02416, -0.002615, 0.8025), (-0.02238, -0.002615, 0.7928), (-0.02149, -0.002615, 0.7831), (-0.02414, -0.002615, 0.7445), (-0.02808, -0.002615, 0.7348), (-0.02808, 0.002615, 0.7348), (-0.02414, 0.002615, 0.7445), (-0.02149, 0.002615, 0.7831), (-0.02238, 0.002615, 0.7928), (-0.02416, 0.002615, 0.8025), (-0.02864, 0.002615, 0.8121), (-0.003436, 0.008026, 0.8121), (-0.0008712, 0.008026, 0.8025), (0.0, 0.008026, 0.7928), (0.0, 0.008026, 0.7831), (0.0, 0.008026, 0.7445), (0.0, 0.008026, 0.7348), (0.0, -8.539e-12, 0.9543), (-0.01051, 0.008026, 0.832), (-0.01337, 0.008026, 0.8422), (-0.01452, 0.008026, 0.8524), (-0.01337, 0.008026, 0.8626), (-0.01051, 0.008026, 0.8728), (-0.006844, 0.008026, 0.883), (-0.003267, 0.008026, 0.8931), (-0.0006752, 0.005819, 0.9033), (8.658e-05, 0.003906, 0.9135), (8.658e-05, 0.002521, 0.9237), (8.658e-05, 0.001657, 0.9339), (8.658e-05, 0.0006099, 0.9441), (8.658e-05, -0.0006099, 0.9441), (8.658e-05, -0.001657, 0.9339), (8.658e-05, -0.002521, 0.9237), (8.658e-05, -0.003906, 0.9135), (-0.0006752, -0.005819, 0.9033), (-0.003267, -0.008026, 0.8931), (-0.006844, -0.008026, 0.883), (-0.01051, -0.008026, 0.8728), (-0.01337, -0.008026, 0.8626), (-0.01452, -0.008026, 0.8524), (-0.01337, -0.008026, 0.8422), (-0.01051, -0.008026, 0.832), (-0.03297, -0.002615, 0.832), (-0.033, -0.002615, 0.8422), (-0.03184, -0.002615, 0.8524), (-0.02907, -0.002615, 0.8626), (-0.02462, -0.002615, 0.8728), (-0.01884, -0.002615, 0.883), (-0.01257, -0.002615, 0.8931), (-0.006891, -0.002615, 0.9033), (-0.00294, -0.002615, 0.9135), (0.0, -0.002615, 0.9237), (0.0, 0.002615, 0.9237), (-0.00294, 0.002615, 0.9135), (-0.006891, 0.002615, 0.9033), (-0.01257, 0.002615, 0.8931), (-0.01884, 0.002615, 0.883), (-0.02462, 0.002615, 0.8728), (-0.02907, 0.002615, 0.8626), (-0.03184, 0.002615, 0.8524), (-0.033, 0.002615, 0.8422), (-0.03297, 0.002615, 0.832), (-0.0191, -8.539e-12, 0.6823), (-0.03813, -8.539e-12, 0.7236), (8.282e-05, -8.539e-12, 0.6823), (-0.01948, -8.539e-12, 0.6874), (-0.02097, -8.539e-12, 0.6926), (-0.0232, -8.539e-12, 0.6978), (-0.02594, -8.539e-12, 0.703), (-0.02897, -8.539e-12, 0.7081), (-0.03211, -8.539e-12, 0.7133), (-0.03519, -8.539e-12, 0.7185), (-0.03595, -8.539e-12, 0.7252), (-0.03728, -8.539e-12, 0.8218), (-0.006844, -8.539e-12, 0.8218), (-0.03315, -8.539e-12, 0.7348), (-0.02922, -8.539e-12, 0.7445), (-0.02656, -8.539e-12, 0.7831), (-0.02746, -8.539e-12, 0.7928), (-0.02924, -8.539e-12, 0.8025), (-0.03371, -8.539e-12, 0.8121), (0.0, -8.539e-12, 0.7928), (-0.0008712, -8.539e-12, 0.8025), (-0.003436, -8.539e-12, 0.8121), (-0.03804, -8.539e-12, 0.832), (-0.03807, -8.539e-12, 0.8422), (-0.03691, -8.539e-12, 0.8524), (-0.03415, -8.539e-12, 0.8626), (-0.02969, -8.539e-12, 0.8728), (-0.02391, -8.539e-12, 0.883), (-0.01764, -8.539e-12, 0.8931), (-0.01196, -8.539e-12, 0.9033), (-0.008011, -8.539e-12, 0.9135), (-0.005078, -8.539e-12, 0.9237), (-0.00278, -8.539e-12, 0.9339), (-0.00128, -8.539e-12, 0.9441), (-0.01051, -8.539e-12, 0.832), (-0.01337, -8.539e-12, 0.8422), (-0.01452, -8.539e-12, 0.8524), (-0.01337, -8.539e-12, 0.8626), (-0.01051, -8.539e-12, 0.8728), (-0.006844, -8.539e-12, 0.883), (-0.003267, -8.539e-12, 0.8931), (-0.0006752, -8.539e-12, 0.9033), (8.658e-05, -8.539e-12, 0.9135), (8.658e-05, -8.539e-12, 0.9237), (8.658e-05, -8.539e-12, 0.9339), (8.658e-05, -8.539e-12, 0.9441), (0.0191, -0.004468, 0.6823), (0.03813, -0.004468, 0.7236), (0.0191, 0.004468, 0.6823), (0.03813, 0.004468, 0.7236), (-7.872e-05, -0.01371, 0.6823), (-7.872e-05, 0.01371, 0.6823), (0.01948, -0.004468, 0.6874), (0.02097, -0.004468, 0.6926), (0.0232, -0.004468, 0.6978), (0.02594, -0.004468, 0.703), (0.02897, -0.004468, 0.7081), (0.03211, -0.004468, 0.7133), (0.03519, -0.004468, 0.7185), (0.03519, 0.004468, 0.7185), (0.03211, 0.004468, 0.7133), (0.02897, 0.004468, 0.7081), (0.02594, 0.004468, 0.703), (0.0232, 0.004468, 0.6978), (0.02097, 0.004468, 0.6926), (0.01948, 0.004468, 0.6874), (-7.75e-05, 0.01371, 0.6874), (-7.75e-05, -0.01371, 0.6874), (0.03088, -0.002615, 0.7252), (0.03088, 0.002615, 0.7252), (0.03221, -0.002615, 0.8218), (0.03221, 0.002615, 0.8218), (0.006844, 0.008026, 0.8218), (0.006844, -0.008026, 0.8218), (0.0008712, -0.008026, 0.8025), (0.003436, -0.008026, 0.8121), (0.02864, -0.002615, 0.8121), (0.02416, -0.002615, 0.8025), (0.02238, -0.002615, 0.7928), (0.02149, -0.002615, 0.7831), (0.02414, -0.002615, 0.7445), (0.02808, -0.002615, 0.7348), (0.02808, 0.002615, 0.7348), (0.02414, 0.002615, 0.7445), (0.02149, 0.002615, 0.7831), (0.02238, 0.002615, 0.7928), (0.02416, 0.002615, 0.8025), (0.02864, 0.002615, 0.8121), (0.003436, 0.008026, 0.8121), (0.0008712, 0.008026, 0.8025), (0.01051, 0.008026, 0.832), (0.01337, 0.008026, 0.8422), (0.01452, 0.008026, 0.8524), (0.01337, 0.008026, 0.8626), (0.01051, 0.008026, 0.8728), (0.006844, 0.008026, 0.883), (0.003267, 0.008026, 0.8931), (0.0006752, 0.005819, 0.9033), (-8.659e-05, 0.003906, 0.9135), (-8.659e-05, 0.002521, 0.9237), (-8.659e-05, 0.001657, 0.9339), (-8.659e-05, 0.0006099, 0.9441), (-8.659e-05, -0.0006099, 0.9441), (-8.659e-05, -0.001657, 0.9339), (-8.659e-05, -0.002521, 0.9237), (-8.659e-05, -0.003906, 0.9135), (0.0006752, -0.005819, 0.9033), (0.003267, -0.008026, 0.8931), (0.006844, -0.008026, 0.883), (0.01051, -0.008026, 0.8728), (0.01337, -0.008026, 0.8626), (0.01452, -0.008026, 0.8524), (0.01337, -0.008026, 0.8422), (0.01051, -0.008026, 0.832), (0.03297, -0.002615, 0.832), (0.033, -0.002615, 0.8422), (0.03184, -0.002615, 0.8524), (0.02907, -0.002615, 0.8626), (0.02462, -0.002615, 0.8728), (0.01884, -0.002615, 0.883), (0.01257, -0.002615, 0.8931), (0.006891, -0.002615, 0.9033), (0.00294, -0.002615, 0.9135), (0.00294, 0.002615, 0.9135), (0.006891, 0.002615, 0.9033), (0.01257, 0.002615, 0.8931), (0.01884, 0.002615, 0.883), (0.02462, 0.002615, 0.8728), (0.02907, 0.002615, 0.8626), (0.03184, 0.002615, 0.8524), (0.033, 0.002615, 0.8422), (0.03297, 0.002615, 0.832), (0.0191, -8.539e-12, 0.6823), (0.03813, -8.539e-12, 0.7236), (-8.282e-05, -8.539e-12, 0.6823), (0.01948, -8.539e-12, 0.6874), (0.02097, -8.539e-12, 0.6926), (0.0232, -8.539e-12, 0.6978), (0.02594, -8.539e-12, 0.703), (0.02897, -8.539e-12, 0.7081), (0.03211, -8.539e-12, 0.7133), (0.03519, -8.539e-12, 0.7185), (0.03595, -8.539e-12, 0.7252), (0.03728, -8.539e-12, 0.8218), (0.006844, -8.539e-12, 0.8218), (0.03315, -8.539e-12, 0.7348), (0.02922, -8.539e-12, 0.7445), (0.02656, -8.539e-12, 0.7831), (0.02746, -8.539e-12, 0.7928), (0.02924, -8.539e-12, 0.8025), (0.03371, -8.539e-12, 0.8121), (0.0008712, -8.539e-12, 0.8025), (0.003436, -8.539e-12, 0.8121), (0.03804, -8.539e-12, 0.832), (0.03807, -8.539e-12, 0.8422), (0.03691, -8.539e-12, 0.8524), (0.03415, -8.539e-12, 0.8626), (0.02969, -8.539e-12, 0.8728), (0.02391, -8.539e-12, 0.883), (0.01764, -8.539e-12, 0.8931), (0.01196, -8.539e-12, 0.9033), (0.008011, -8.539e-12, 0.9135), (0.005078, -8.539e-12, 0.9237), (0.00278, -8.539e-12, 0.9339), (0.00128, -8.539e-12, 0.9441), (0.01051, -8.539e-12, 0.832), (0.01337, -8.539e-12, 0.8422), (0.01452, -8.539e-12, 0.8524), (0.01337, -8.539e-12, 0.8626), (0.01051, -8.539e-12, 0.8728), (0.006844, -8.539e-12, 0.883), (0.003267, -8.539e-12, 0.8931), (0.0006752, -8.539e-12, 0.9033), (-8.659e-05, -8.539e-12, 0.9135), (-8.659e-05, -8.539e-12, 0.9237), (-8.659e-05, -8.539e-12, 0.9339), (-8.659e-05, -8.539e-12, 0.9441), (0.0, -0.009249, 0.7446), (0.0, -0.009249, 0.7542), (0.0, -0.009249, 0.7638), (0.0, -0.00925, 0.7735), (0.0, -0.00925, 0.7831), (-0.0227, -0.003633, 0.7831), (-0.02241, -0.003636, 0.7735), (-0.02269, -0.003638, 0.7639), (-0.02357, -0.003643, 0.7543), (-0.02536, -0.003631, 0.7447), (-0.02536, 0.003631, 0.7447), (-0.02357, 0.003643, 0.7543), (-0.02269, 0.003638, 0.7639), (-0.02241, 0.003636, 0.7735), (-0.0227, 0.003633, 0.7831), (0.0, 0.00925, 0.7831), (0.0, 0.00925, 0.7735), (0.0, 0.009249, 0.7638), (0.0, 0.009249, 0.7542), (0.0, 0.009249, 0.7446), (-0.03137, 9.537e-10, 0.7449), (-0.02963, 1.026e-09, 0.7545), (-0.02875, 1.136e-09, 0.7639), (-0.02847, 1.206e-09, 0.7735), (-0.02875, 1.17e-09, 0.7831), (0.0227, -0.003633, 0.7831), (0.02241, -0.003636, 0.7735), (0.02269, -0.003638, 0.7639), (0.02357, -0.003643, 0.7543), (0.02536, -0.003631, 0.7447), (0.02536, 0.003631, 0.7447), (0.02357, 0.003643, 0.7543), (0.02269, 0.003638, 0.7639), (0.02241, 0.003636, 0.7735), (0.0227, 0.003633, 0.7831), (0.03137, 1.028e-09, 0.7449), (0.02963, 8.588e-10, 0.7545), (0.02875, 4.629e-10, 0.7639), (0.02847, 5.314e-10, 0.7735), (0.02875, 4.767e-10, 0.7831)], [], [(122, 114, 3, 15), (15, 3, 7, 22), (29, 5, 1, 14), (113, 115, 4, 0), (7, 3, 37, 38), (4, 35, 8, 0), (35, 34, 9, 8), (34, 33, 10, 9), (33, 32, 11, 10), (32, 31, 12, 11), (31, 30, 13, 12), (30, 29, 14, 13), (2, 21, 28, 6), (21, 20, 27, 28), (20, 19, 26, 27), (19, 18, 25, 26), (18, 17, 24, 25), (17, 16, 23, 24), (16, 15, 22, 23), (113, 116, 21, 2), (116, 117, 20, 21), (117, 118, 19, 20), (118, 119, 18, 19), (119, 120, 17, 18), (120, 121, 16, 17), (121, 122, 15, 16), (50, 49, 43, 40), (114, 1, 36, 123), (1, 5, 39, 36), (158, 80, 68), (62, 61, 41, 42), (134, 62, 42, 125), (131, 50, 40, 124), (123, 36, 55, 126), (126, 55, 54, 127), (128, 53, 52, 129), (129, 52, 51, 130), (130, 51, 50, 131), (132, 64, 63, 133), (133, 63, 62, 134), (38, 37, 56, 67), (67, 56, 57, 66), (65, 58, 59, 64), (64, 59, 60, 63), (63, 60, 61, 62), (36, 39, 44, 55), (55, 44, 45, 54), (53, 46, 47, 52), (52, 47, 48, 51), (51, 48, 49, 50), (146, 81, 68), (42, 41, 112, 69), (69, 112, 111, 70), (70, 111, 110, 71), (71, 110, 109, 72), (72, 109, 108, 73), (73, 108, 107, 74), (74, 107, 106, 75), (75, 106, 105, 76), (76, 105, 104, 77), (77, 104, 103, 78), (78, 103, 79), (40, 43, 92, 93), (93, 92, 91, 94), (94, 91, 90, 95), (95, 90, 89, 96), (96, 89, 88, 97), (97, 88, 87, 98), (98, 87, 86, 99), (99, 86, 85, 100), (100, 85, 84, 101), (101, 84, 83, 102), (102, 83, 82), (124, 40, 93, 135), (135, 93, 94, 136), (136, 94, 95, 137), (137, 95, 96, 138), (138, 96, 97, 139), (139, 97, 98, 140), (140, 98, 99, 141), (141, 99, 100, 142), (142, 100, 101, 143), (143, 101, 102, 144), (144, 102, 82, 145), (145, 82, 81, 146), (125, 42, 69, 147), (147, 69, 70, 148), (148, 70, 71, 149), (149, 71, 72, 150), (150, 72, 73, 151), (151, 73, 74, 152), (152, 74, 75, 153), (153, 75, 76, 154), (154, 76, 77, 155), (155, 77, 78, 156), (156, 78, 79, 157), (157, 79, 80, 158), (82, 157, 158, 81), (83, 156, 157, 82), (84, 155, 156, 83), (85, 154, 155, 84), (86, 153, 154, 85), (87, 152, 153, 86), (88, 151, 152, 87), (89, 150, 151, 88), (90, 149, 150, 89), (91, 148, 149, 90), (92, 147, 148, 91), (43, 125, 147, 92), (79, 145, 146, 80), (103, 144, 145, 79), (104, 143, 144, 103), (105, 142, 143, 104), (106, 141, 142, 105), (107, 140, 141, 106), (108, 139, 140, 107), (109, 138, 139, 108), (110, 137, 138, 109), (111, 136, 137, 110), (112, 135, 136, 111), (41, 124, 135, 112), (80, 146, 68), (48, 133, 134, 49), (47, 132, 133, 48), (60, 130, 131, 61), (59, 129, 130, 60), (58, 128, 129, 59), (56, 126, 127, 57), (37, 123, 126, 56), (61, 131, 124, 41), (49, 134, 125, 43), (81, 158, 68), (3, 114, 123, 37), (13, 14, 122, 121), (12, 13, 121, 120), (11, 12, 120, 119), (10, 11, 119, 118), (9, 10, 118, 117), (8, 9, 117, 116), (0, 8, 116, 113), (2, 6, 115, 113), (14, 1, 114, 122), (254, 172, 162, 246), (172, 22, 7, 162), (29, 171, 160, 5), (245, 159, 163, 247), (7, 38, 182, 162), (163, 159, 165, 180), (180, 165, 166, 34), (34, 166, 167, 33), (33, 167, 168, 32), (32, 168, 169, 31), (31, 169, 170, 30), (30, 170, 171, 29), (161, 164, 179, 178), (178, 179, 27, 177), (177, 27, 26, 176), (176, 26, 25, 175), (175, 25, 24, 174), (174, 24, 23, 173), (173, 23, 22, 172), (245, 161, 178, 248), (248, 178, 177, 249), (249, 177, 176, 250), (250, 176, 175, 251), (251, 175, 174, 252), (252, 174, 173, 253), (253, 173, 172, 254), (189, 183, 186, 188), (246, 255, 181, 160), (160, 181, 39, 5), (289, 68, 214), (201, 185, 184, 200), (265, 257, 185, 201), (263, 256, 183, 189), (255, 258, 194, 181), (258, 259, 193, 194), (45, 193, 319, 290), (66, 57, 300, 309), (128, 58, 304, 314), (53, 128, 314, 295), (260, 261, 191, 192), (261, 262, 190, 191), (262, 263, 189, 190), (132, 264, 202, 64), (264, 265, 201, 202), (38, 67, 195, 182), (67, 66, 196, 195), (197, 260, 329, 324), (196, 66, 309, 320), (46, 53, 295, 294), (260, 192, 315, 329), (65, 64, 198, 197), (64, 202, 199, 198), (202, 201, 200, 199), (181, 194, 44, 39), (194, 193, 45, 44), (192, 46, 294, 315), (58, 65, 305, 304), (57, 127, 310, 300), (65, 197, 324, 305), (192, 191, 47, 46), (191, 190, 187, 47), (190, 189, 188, 187), (277, 68, 215), (185, 203, 244, 184), (203, 204, 243, 244), (204, 205, 242, 243), (205, 206, 241, 242), (206, 207, 240, 241), (207, 208, 239, 240), (208, 209, 238, 239), (209, 210, 237, 238), (210, 211, 236, 237), (211, 212, 103, 236), (212, 213, 103), (183, 227, 226, 186), (227, 228, 225, 226), (228, 229, 224, 225), (229, 230, 223, 224), (230, 231, 222, 223), (231, 232, 221, 222), (232, 233, 220, 221), (233, 234, 219, 220), (234, 235, 218, 219), (235, 102, 217, 218), (102, 216, 217), (256, 266, 227, 183), (266, 267, 228, 227), (267, 268, 229, 228), (268, 269, 230, 229), (269, 270, 231, 230), (270, 271, 232, 231), (271, 272, 233, 232), (272, 273, 234, 233), (273, 274, 235, 234), (274, 275, 102, 235), (275, 276, 216, 102), (276, 277, 215, 216), (257, 278, 203, 185), (278, 279, 204, 203), (279, 280, 205, 204), (280, 281, 206, 205), (281, 282, 207, 206), (282, 283, 208, 207), (283, 284, 209, 208), (284, 285, 210, 209), (285, 286, 211, 210), (286, 287, 212, 211), (287, 288, 213, 212), (288, 289, 214, 213), (216, 215, 289, 288), (217, 216, 288, 287), (218, 217, 287, 286), (219, 218, 286, 285), (220, 219, 285, 284), (221, 220, 284, 283), (222, 221, 283, 282), (223, 222, 282, 281), (224, 223, 281, 280), (225, 224, 280, 279), (226, 225, 279, 278), (186, 226, 278, 257), (213, 214, 277, 276), (103, 213, 276, 275), (236, 103, 275, 274), (237, 236, 274, 273), (238, 237, 273, 272), (239, 238, 272, 271), (240, 239, 271, 270), (241, 240, 270, 269), (242, 241, 269, 268), (243, 242, 268, 267), (244, 243, 267, 266), (184, 244, 266, 256), (214, 68, 277), (187, 188, 265, 264), (47, 187, 264, 132), (199, 200, 263, 262), (198, 199, 262, 261), (197, 198, 261, 260), (127, 54, 299, 310), (259, 196, 320, 325), (54, 45, 290, 299), (193, 259, 325, 319), (195, 196, 259, 258), (182, 195, 258, 255), (200, 184, 256, 263), (188, 186, 257, 265), (215, 68, 289), (162, 182, 255, 246), (170, 253, 254, 171), (169, 252, 253, 170), (168, 251, 252, 169), (167, 250, 251, 168), (166, 249, 250, 167), (165, 248, 249, 166), (159, 245, 248, 165), (161, 245, 247, 164), (171, 254, 246, 160), (310, 299, 298, 311), (311, 298, 297, 312), (312, 297, 296, 313), (313, 296, 295, 314), (309, 300, 301, 308), (308, 301, 302, 307), (307, 302, 303, 306), (306, 303, 304, 305), (299, 290, 291, 298), (298, 291, 292, 297), (297, 292, 293, 296), (296, 293, 294, 295), (303, 313, 314, 304), (302, 312, 313, 303), (301, 311, 312, 302), (300, 310, 311, 301), (325, 326, 318, 319), (326, 327, 317, 318), (327, 328, 316, 317), (328, 329, 315, 316), (309, 308, 321, 320), (308, 307, 322, 321), (307, 306, 323, 322), (306, 305, 324, 323), (319, 318, 291, 290), (318, 317, 292, 291), (317, 316, 293, 292), (316, 315, 294, 293), (323, 324, 329, 328), (322, 323, 328, 327), (321, 322, 327, 326), (320, 321, 326, 325)])
_uv = me_cube_003.uv_layers.new(name='UVMap')
_uv.uv.foreach_set('vector', [0.8886, 0.7988, 0.8886, 0.7794, 0.9168, 0.7794, 0.9168, 0.7988, 0.4508, 0.7787, 0.4327, 0.7864, 0.4367, 0.6433, 0.4548, 0.644, 0.6068, 0.644, 0.5886, 0.6433, 0.5846, 0.5678, 0.6028, 0.577, 0.9227, 0.2916, 0.8552, 0.2916, 0.8552, 0.2049, 0.9227, 0.2633, 0.7995, 0.1703, 0.6923, 0.2702, 0.6918, 0.2421, 0.7665, 0.1559, 0.8019, 0.9416, 0.8019, 0.9235, 0.8604, 0.9144, 0.8604, 0.9327, 0.8019, 0.9235, 0.8019, 0.9054, 0.8604, 0.8957, 0.8604, 0.9144, 0.8019, 0.9054, 0.8019, 0.8873, 0.8604, 0.8766, 0.8604, 0.8957, 0.8019, 0.8873, 0.8019, 0.8693, 0.8604, 0.8573, 0.8604, 0.8766, 0.8019, 0.8693, 0.8019, 0.8512, 0.8604, 0.8378, 0.8604, 0.8573, 0.8019, 0.8512, 0.8019, 0.8331, 0.8604, 0.8183, 0.8604, 0.8378, 0.625, 0.6447, 0.6068, 0.644, 0.6028, 0.577, 0.621, 0.5865, 0.5781, 0.7377, 0.5599, 0.7381, 0.5639, 0.6481, 0.5821, 0.6488, 0.5599, 0.7381, 0.5417, 0.7416, 0.5457, 0.6476, 0.5639, 0.6481, 0.5417, 0.7416, 0.5236, 0.7473, 0.5276, 0.6469, 0.5457, 0.6476, 0.5236, 0.7473, 0.5054, 0.7544, 0.5094, 0.6462, 0.5276, 0.6469, 0.5054, 0.7544, 0.4872, 0.7624, 0.4912, 0.6454, 0.5094, 0.6462, 0.4872, 0.7624, 0.469, 0.7706, 0.473, 0.6447, 0.4912, 0.6454, 0.469, 0.7706, 0.4508, 0.7787, 0.4548, 0.644, 0.473, 0.6447, 0.8886, 0.9327, 0.8886, 0.9144, 0.9168, 0.9144, 0.9168, 0.9327, 0.8886, 0.9144, 0.8886, 0.8957, 0.9168, 0.8957, 0.9168, 0.9144, 0.8886, 0.8957, 0.8886, 0.8766, 0.9168, 0.8766, 0.9168, 0.8957, 0.8886, 0.8766, 0.8886, 0.8573, 0.9168, 0.8573, 0.9168, 0.8766, 0.8886, 0.8573, 0.8886, 0.8378, 0.9168, 0.8378, 0.9168, 0.8573, 0.8886, 0.8378, 0.8886, 0.8183, 0.9168, 0.8183, 0.9168, 0.8378, 0.8886, 0.8183, 0.8886, 0.7988, 0.9168, 0.7988, 0.9168, 0.8183, 0.4174, 0.4991, 0.3651, 0.5034, 0.375, 0.469, 0.4277, 0.4647, 0.6664, 0.2589, 0.6405, 0.2477, 0.6614, 0.2289, 0.6695, 0.2519, 0.6405, 0.2477, 0.6405, 0.1012, 0.6735, 0.1155, 0.6614, 0.2289, 0.4834, 0.03681, 0.4795, 0.03681, 0.4834, 0.001243, 0.1298, 0.5041, 0.03766, 0.5052, 0.0275, 0.4716, 0.1201, 0.4705, 0.4834, 0.4994, 0.4327, 0.4994, 0.4327, 0.4672, 0.4834, 0.4672, 0.8527, 0.4822, 0.8361, 0.4846, 0.8361, 0.4492, 0.8527, 0.4468, 0.6571, 0.5407, 0.6405, 0.5431, 0.6405, 0.5106, 0.6571, 0.5083, 0.6571, 0.5083, 0.6405, 0.5106, 0.6405, 0.4787, 0.6571, 0.4763, 0.8527, 0.5868, 0.8361, 0.5892, 0.8361, 0.555, 0.8527, 0.5527, 0.8527, 0.5527, 0.8361, 0.555, 0.8361, 0.5204, 0.8527, 0.5181, 0.8527, 0.5181, 0.8361, 0.5204, 0.8361, 0.4846, 0.8527, 0.4822, 0.4834, 0.5654, 0.4327, 0.5654, 0.4327, 0.532, 0.4834, 0.532, 0.4834, 0.532, 0.4327, 0.532, 0.4327, 0.4994, 0.4834, 0.4994, 0.7112, 0.3413, 0.7096, 0.4497, 0.6756, 0.4406, 0.6772, 0.3402, 0.6772, 0.3402, 0.6756, 0.4406, 0.6415, 0.4282, 0.6432, 0.3391, 0.1394, 0.6058, 0.0579, 0.6065, 0.0554, 0.5726, 0.1394, 0.5718, 0.1394, 0.5718, 0.0554, 0.5726, 0.05038, 0.5388, 0.137, 0.5379, 0.137, 0.5379, 0.05038, 0.5388, 0.03766, 0.5052, 0.1298, 0.5041, 0.923, 0.001243, 0.9258, 0.06992, 0.8918, 0.0688, 0.8891, 0.008171, 0.8891, 0.008171, 0.8918, 0.0688, 0.8578, 0.06768, 0.8552, 0.01832, 0.3967, 0.6019, 0.3551, 0.6058, 0.3552, 0.5718, 0.3994, 0.5678, 0.3994, 0.5678, 0.3552, 0.5718, 0.3577, 0.5377, 0.4045, 0.5336, 0.4045, 0.5336, 0.3577, 0.5377, 0.3651, 0.5034, 0.4174, 0.4991, 0.8527, 0.03625, 0.8488, 0.03689, 0.8527, 0.001243, 0.1201, 0.4705, 0.0275, 0.4716, 0.02539, 0.4359, 0.1097, 0.435, 0.1097, 0.435, 0.02539, 0.4359, 0.02539, 0.4, 0.1016, 0.3995, 0.1016, 0.3995, 0.02539, 0.4, 0.02882, 0.364, 0.09834, 0.3637, 0.09834, 0.3637, 0.02882, 0.364, 0.03681, 0.3279, 0.1017, 0.3278, 0.1017, 0.3278, 0.03681, 0.3279, 0.04967, 0.2915, 0.11, 0.2916, 0.11, 0.2916, 0.04967, 0.2915, 0.0663, 0.255, 0.1206, 0.2553, 0.1206, 0.2553, 0.0663, 0.255, 0.08435, 0.2185, 0.1309, 0.2191, 0.1309, 0.2191, 0.08435, 0.2185, 0.1007, 0.182, 0.1303, 0.1823, 0.1303, 0.1823, 0.1007, 0.182, 0.1121, 0.1458, 0.1255, 0.1458, 0.1255, 0.1458, 0.1121, 0.1458, 0.1206, 0.1096, 0.1205, 0.1095, 0.4675, 0.108, 0.4669, 0.108, 0.4729, 0.07241, 0.4277, 0.4647, 0.375, 0.469, 0.3856, 0.4328, 0.43, 0.4288, 0.43, 0.4288, 0.3856, 0.4328, 0.3938, 0.3966, 0.4302, 0.3929, 0.8361, 0.3776, 0.8019, 0.3867, 0.8019, 0.3505, 0.8361, 0.3425, 0.8361, 0.3425, 0.8019, 0.3505, 0.8019, 0.3155, 0.8361, 0.3082, 0.8361, 0.3082, 0.8019, 0.3155, 0.8019, 0.2812, 0.8361, 0.2747, 0.8361, 0.2747, 0.8019, 0.2812, 0.8019, 0.2473, 0.8361, 0.2417, 0.8361, 0.2417, 0.8019, 0.2473, 0.8019, 0.2133, 0.8361, 0.209, 0.8361, 0.209, 0.8019, 0.2133, 0.8159, 0.1789, 0.8361, 0.1761, 0.8361, 0.1761, 0.8159, 0.1789, 0.828, 0.1437, 0.8361, 0.1423, 0.8361, 0.1423, 0.828, 0.1437, 0.8367, 0.1081, 0.8361, 0.108, 0.2895, 0.659, 0.2889, 0.6589, 0.2895, 0.6226, 0.8527, 0.4468, 0.8361, 0.4492, 0.8361, 0.4132, 0.8527, 0.4109, 0.8527, 0.4109, 0.8361, 0.4132, 0.8361, 0.3776, 0.8527, 0.3752, 0.8527, 0.3752, 0.8361, 0.3776, 0.8361, 0.3425, 0.8527, 0.3402, 0.8527, 0.3402, 0.8361, 0.3425, 0.8361, 0.3082, 0.8527, 0.3059, 0.8527, 0.3059, 0.8361, 0.3082, 0.8361, 0.2747, 0.8527, 0.2723, 0.8527, 0.2723, 0.8361, 0.2747, 0.8361, 0.2417, 0.8527, 0.2394, 0.8527, 0.2394, 0.8361, 0.2417, 0.8361, 0.209, 0.8527, 0.2067, 0.8527, 0.2067, 0.8361, 0.209, 0.8361, 0.1761, 0.8527, 0.1737, 0.8527, 0.1737, 0.8361, 0.1761, 0.8361, 0.1423, 0.8527, 0.1399, 0.8527, 0.1399, 0.8361, 0.1423, 0.8361, 0.108, 0.8527, 0.1057, 0.8527, 0.1057, 0.8361, 0.108, 0.8422, 0.07249, 0.8527, 0.07116, 0.8527, 0.07116, 0.8422, 0.07249, 0.8488, 0.03689, 0.8527, 0.03625, 0.4834, 0.4672, 0.4327, 0.4672, 0.4327, 0.4333, 0.4834, 0.4333, 0.4834, 0.4333, 0.4327, 0.4333, 0.4327, 0.3991, 0.4834, 0.3991, 0.4834, 0.3991, 0.4327, 0.3991, 0.4327, 0.364, 0.4834, 0.364, 0.4834, 0.364, 0.4327, 0.364, 0.4327, 0.3278, 0.4834, 0.3278, 0.4834, 0.3278, 0.4327, 0.3278, 0.4327, 0.2909, 0.4834, 0.2909, 0.4834, 0.2909, 0.4327, 0.2909, 0.4327, 0.2536, 0.4834, 0.2536, 0.4834, 0.2536, 0.4327, 0.2536, 0.4327, 0.2164, 0.4834, 0.2164, 0.4834, 0.2164, 0.4327, 0.2164, 0.4466, 0.1796, 0.4834, 0.1796, 0.4834, 0.1796, 0.4466, 0.1796, 0.4587, 0.1436, 0.4834, 0.1436, 0.4834, 0.1436, 0.4587, 0.1436, 0.4675, 0.108, 0.4834, 0.108, 0.4834, 0.108, 0.4675, 0.108, 0.4729, 0.07241, 0.4834, 0.07241, 0.4834, 0.07241, 0.4729, 0.07241, 0.4795, 0.03681, 0.4834, 0.03681, 0.4939, 0.07241, 0.4834, 0.07241, 0.4834, 0.03681, 0.4872, 0.03681, 0.4993, 0.108, 0.4834, 0.108, 0.4834, 0.07241, 0.4939, 0.07241, 0.5081, 0.1436, 0.4834, 0.1436, 0.4834, 0.108, 0.4993, 0.108, 0.5202, 0.1796, 0.4834, 0.1796, 0.4834, 0.1436, 0.5081, 0.1436, 0.5341, 0.2164, 0.4834, 0.2164, 0.4834, 0.1796, 0.5202, 0.1796, 0.5341, 0.2536, 0.4834, 0.2536, 0.4834, 0.2164, 0.5341, 0.2164, 0.5341, 0.2909, 0.4834, 0.2909, 0.4834, 0.2536, 0.5341, 0.2536, 0.5341, 0.3278, 0.4834, 0.3278, 0.4834, 0.2909, 0.5341, 0.2909, 0.5341, 0.364, 0.4834, 0.364, 0.4834, 0.3278, 0.5341, 0.3278, 0.5341, 0.3991, 0.4834, 0.3991, 0.4834, 0.364, 0.5341, 0.364, 0.5341, 0.4333, 0.4834, 0.4333, 0.4834, 0.3991, 0.5341, 0.3991, 0.5341, 0.4672, 0.4834, 0.4672, 0.4834, 0.4333, 0.5341, 0.4333, 0.1174, 0.07344, 0.1031, 0.07326, 0.1075, 0.03724, 0.1136, 0.03727, 0.1206, 0.1096, 0.09643, 0.1094, 0.1031, 0.07326, 0.1174, 0.07344, 0.1121, 0.1458, 0.08794, 0.1455, 0.09643, 0.1094, 0.1206, 0.1096, 0.1007, 0.182, 0.07654, 0.1818, 0.08794, 0.1455, 0.1121, 0.1458, 0.08435, 0.2185, 0.0602, 0.2183, 0.07654, 0.1818, 0.1007, 0.182, 0.0663, 0.255, 0.04214, 0.2548, 0.0602, 0.2183, 0.08435, 0.2185, 0.04967, 0.2915, 0.02551, 0.2913, 0.04214, 0.2548, 0.0663, 0.255, 0.03681, 0.3279, 0.01266, 0.3276, 0.02551, 0.2913, 0.04967, 0.2915, 0.02882, 0.364, 0.004667, 0.3638, 0.01266, 0.3276, 0.03681, 0.3279, 0.02539, 0.4, 0.001243, 0.3998, 0.004667, 0.3638, 0.02882, 0.364, 0.02539, 0.4359, 0.001243, 0.4356, 0.001243, 0.3998, 0.02539, 0.4, 0.0275, 0.4716, 0.003352, 0.4714, 0.001243, 0.4356, 0.02539, 0.4359, 0.1136, 0.03727, 0.1075, 0.03724, 0.1112, 0.001243, 0.5341, 0.532, 0.4834, 0.532, 0.4834, 0.4994, 0.5341, 0.4994, 0.5341, 0.5654, 0.4834, 0.5654, 0.4834, 0.532, 0.5341, 0.532, 0.05038, 0.5388, 0.02623, 0.5385, 0.0135, 0.505, 0.03766, 0.5052, 0.0554, 0.5726, 0.03125, 0.5724, 0.02623, 0.5385, 0.05038, 0.5388, 0.0579, 0.6065, 0.03375, 0.6063, 0.03125, 0.5724, 0.0554, 0.5726, 0.6756, 0.4406, 0.6746, 0.4647, 0.6405, 0.4523, 0.6415, 0.4282, 0.7096, 0.4497, 0.7086, 0.4739, 0.6746, 0.4647, 0.6756, 0.4406, 0.03766, 0.5052, 0.0135, 0.505, 0.003352, 0.4714, 0.0275, 0.4716, 0.5341, 0.4994, 0.4834, 0.4994, 0.4834, 0.4672, 0.5341, 0.4672, 0.4872, 0.03681, 0.4834, 0.03681, 0.4834, 0.001243, 0.6923, 0.2702, 0.6664, 0.2589, 0.6695, 0.2519, 0.6918, 0.2421, 0.8604, 0.8183, 0.8604, 0.7988, 0.8886, 0.7988, 0.8886, 0.8183, 0.8604, 0.8378, 0.8604, 0.8183, 0.8886, 0.8183, 0.8886, 0.8378, 0.8604, 0.8573, 0.8604, 0.8378, 0.8886, 0.8378, 0.8886, 0.8573, 0.8604, 0.8766, 0.8604, 0.8573, 0.8886, 0.8573, 0.8886, 0.8766, 0.8604, 0.8957, 0.8604, 0.8766, 0.8886, 0.8766, 0.8886, 0.8957, 0.8604, 0.9144, 0.8604, 0.8957, 0.8886, 0.8957, 0.8886, 0.9144, 0.8604, 0.9327, 0.8604, 0.9144, 0.8886, 0.9144, 0.8886, 0.9327, 0.9227, 0.3198, 0.8552, 0.3782, 0.8552, 0.2916, 0.9227, 0.2916, 0.8604, 0.7988, 0.8604, 0.7794, 0.8886, 0.7794, 0.8886, 0.7988, 0.0879, 0.8068, 0.05966, 0.8068, 0.05966, 0.7874, 0.0879, 0.7874, 0.4508, 0.577, 0.4548, 0.644, 0.4367, 0.6433, 0.4327, 0.5678, 0.6068, 0.644, 0.6028, 0.7787, 0.5846, 0.7864, 0.5886, 0.6433, 0.8552, 0.4674, 0.8552, 0.4391, 0.9227, 0.3807, 0.9227, 0.4674, 0.7995, 0.1703, 0.7665, 0.1559, 0.7785, 0.0425, 0.7995, 0.02376, 0.734, 0.6488, 0.73, 0.7377, 0.7119, 0.7381, 0.7159, 0.6481, 0.7159, 0.6481, 0.7119, 0.7381, 0.6937, 0.7416, 0.6977, 0.6476, 0.6977, 0.6476, 0.6937, 0.7416, 0.6755, 0.7473, 0.6795, 0.6469, 0.6795, 0.6469, 0.6755, 0.7473, 0.6573, 0.7544, 0.6613, 0.6462, 0.6613, 0.6462, 0.6573, 0.7544, 0.6391, 0.7624, 0.6431, 0.6454, 0.6431, 0.6454, 0.6391, 0.7624, 0.621, 0.7706, 0.625, 0.6447, 0.625, 0.6447, 0.621, 0.7706, 0.6028, 0.7787, 0.6068, 0.644, 0.05966, 0.9407, 0.001243, 0.9496, 0.001243, 0.9315, 0.05966, 0.9225, 0.05966, 0.9225, 0.001243, 0.9315, 0.001243, 0.9134, 0.05966, 0.9037, 0.05966, 0.9037, 0.001243, 0.9134, 0.001243, 0.8954, 0.05966, 0.8846, 0.05966, 0.8846, 0.001243, 0.8954, 0.001243, 0.8773, 0.05966, 0.8653, 0.05966, 0.8653, 0.001243, 0.8773, 0.001243, 0.8592, 0.05966, 0.8458, 0.05966, 0.8458, 0.001243, 0.8592, 0.001243, 0.8412, 0.05966, 0.8263, 0.469, 0.5865, 0.473, 0.6447, 0.4548, 0.644, 0.4508, 0.577, 0.0879, 0.9407, 0.05966, 0.9407, 0.05966, 0.9225, 0.0879, 0.9225, 0.0879, 0.9225, 0.05966, 0.9225, 0.05966, 0.9037, 0.0879, 0.9037, 0.0879, 0.9037, 0.05966, 0.9037, 0.05966, 0.8846, 0.0879, 0.8846, 0.0879, 0.8846, 0.05966, 0.8846, 0.05966, 0.8653, 0.0879, 0.8653, 0.0879, 0.8653, 0.05966, 0.8653, 0.05966, 0.8458, 0.0879, 0.8458, 0.0879, 0.8458, 0.05966, 0.8458, 0.05966, 0.8263, 0.0879, 0.8263, 0.0879, 0.8263, 0.05966, 0.8263, 0.05966, 0.8068, 0.0879, 0.8068, 0.2534, 0.5052, 0.2432, 0.4716, 0.3358, 0.4705, 0.3455, 0.5041, 0.7736, 0.0125, 0.7705, 0.01952, 0.7482, 0.02932, 0.7477, 0.001243, 0.7477, 0.001243, 0.7482, 0.02932, 0.6735, 0.1155, 0.6405, 0.1012, 0.5873, 0.03681, 0.5873, 0.001243, 0.5912, 0.03681, 0.1494, 0.5034, 0.1593, 0.469, 0.212, 0.4647, 0.2017, 0.4991, 0.5873, 0.4994, 0.5873, 0.4672, 0.638, 0.4672, 0.638, 0.4994, 0.2292, 0.505, 0.2191, 0.4714, 0.2432, 0.4716, 0.2534, 0.5052, 0.9233, 0.2024, 0.8892, 0.1933, 0.8902, 0.1691, 0.9242, 0.1783, 0.8892, 0.1933, 0.8552, 0.1809, 0.8561, 0.1567, 0.8902, 0.1691, 0.3287, 0.693, 0.3291, 0.7847, 0.3215, 0.7863, 0.3215, 0.6901, 0.423, 0.7305, 0.4226, 0.6388, 0.4302, 0.6372, 0.4302, 0.7333, 0.8174, 0.5987, 0.8096, 0.6218, 0.8019, 0.6205, 0.8143, 0.5917, 0.8398, 0.6084, 0.8174, 0.5987, 0.8143, 0.5917, 0.8439, 0.6018, 0.2495, 0.6063, 0.247, 0.5724, 0.2711, 0.5726, 0.2736, 0.6065, 0.247, 0.5724, 0.2419, 0.5385, 0.2661, 0.5388, 0.2711, 0.5726, 0.2419, 0.5385, 0.2292, 0.505, 0.2534, 0.5052, 0.2661, 0.5388, 0.5873, 0.5654, 0.5873, 0.532, 0.638, 0.532, 0.638, 0.5654, 0.5873, 0.532, 0.5873, 0.4994, 0.638, 0.4994, 0.638, 0.532, 0.7112, 0.3413, 0.6772, 0.3402, 0.6744, 0.2796, 0.7084, 0.2727, 0.6772, 0.3402, 0.6432, 0.3391, 0.6405, 0.2897, 0.6744, 0.2796, 0.871, 0.7602, 0.8933, 0.7698, 0.8965, 0.7769, 0.8668, 0.7667, 0.3598, 0.7969, 0.423, 0.7305, 0.4302, 0.7333, 0.3642, 0.8032, 0.9017, 0.6637, 0.8398, 0.6084, 0.8439, 0.6018, 0.9088, 0.6606, 0.8933, 0.7698, 0.9012, 0.7468, 0.9088, 0.7481, 0.8965, 0.7769, 0.1394, 0.6058, 0.1394, 0.5718, 0.1837, 0.5678, 0.181, 0.6019, 0.1394, 0.5718, 0.142, 0.5377, 0.1888, 0.5336, 0.1837, 0.5678, 0.142, 0.5377, 0.1494, 0.5034, 0.2017, 0.4991, 0.1888, 0.5336, 0.9242, 0.1783, 0.8902, 0.1691, 0.8918, 0.0688, 0.9258, 0.06992, 0.8902, 0.1691, 0.8561, 0.1567, 0.8578, 0.06768, 0.8918, 0.0688, 0.9012, 0.7468, 0.9017, 0.6637, 0.9088, 0.6606, 0.9088, 0.7481, 0.8096, 0.6218, 0.809, 0.7048, 0.8019, 0.708, 0.8019, 0.6205, 0.4226, 0.6388, 0.4139, 0.6161, 0.4167, 0.609, 0.4302, 0.6372, 0.809, 0.7048, 0.871, 0.7602, 0.8668, 0.7667, 0.8019, 0.708, 0.2736, 0.6065, 0.2711, 0.5726, 0.3552, 0.5718, 0.3551, 0.6058, 0.2711, 0.5726, 0.2661, 0.5388, 0.3527, 0.5379, 0.3552, 0.5718, 0.2661, 0.5388, 0.2534, 0.5052, 0.3455, 0.5041, 0.3527, 0.5379, 0.3232, 0.03724, 0.3269, 0.001243, 0.3293, 0.03727, 0.1593, 0.469, 0.1699, 0.4328, 0.2143, 0.4288, 0.212, 0.4647, 0.1699, 0.4328, 0.1781, 0.3966, 0.2145, 0.3929, 0.2143, 0.4288, 0.7487, 0.6581, 0.7487, 0.622, 0.7829, 0.6139, 0.7829, 0.649, 0.7487, 0.622, 0.7487, 0.5869, 0.7829, 0.5796, 0.7829, 0.6139, 0.7487, 0.5869, 0.7487, 0.5526, 0.7829, 0.5461, 0.7829, 0.5796, 0.7487, 0.5526, 0.7487, 0.5187, 0.7829, 0.5132, 0.7829, 0.5461, 0.7487, 0.5187, 0.7487, 0.4848, 0.7829, 0.4805, 0.7829, 0.5132, 0.7487, 0.4848, 0.7627, 0.4504, 0.7829, 0.4475, 0.7829, 0.4805, 0.7627, 0.4504, 0.7748, 0.4151, 0.7829, 0.4137, 0.7829, 0.4475, 0.7748, 0.4151, 0.7835, 0.3795, 0.7829, 0.3795, 0.7829, 0.4137, 0.2858, 0.6452, 0.2864, 0.609, 0.2864, 0.6453, 0.2432, 0.4716, 0.2411, 0.4359, 0.3254, 0.435, 0.3358, 0.4705, 0.2411, 0.4359, 0.2411, 0.4, 0.3173, 0.3995, 0.3254, 0.435, 0.2411, 0.4, 0.2445, 0.364, 0.3141, 0.3637, 0.3173, 0.3995, 0.2445, 0.364, 0.2525, 0.3279, 0.3174, 0.3278, 0.3141, 0.3637, 0.2525, 0.3279, 0.2654, 0.2915, 0.3257, 0.2916, 0.3174, 0.3278, 0.2654, 0.2915, 0.282, 0.255, 0.3363, 0.2553, 0.3257, 0.2916, 0.282, 0.255, 0.3001, 0.2185, 0.3466, 0.2191, 0.3363, 0.2553, 0.3001, 0.2185, 0.3164, 0.182, 0.346, 0.1823, 0.3466, 0.2191, 0.3164, 0.182, 0.3278, 0.1458, 0.3412, 0.1458, 0.346, 0.1823, 0.3278, 0.1458, 0.3363, 0.1096, 0.3362, 0.1095, 0.3412, 0.1458, 0.5708, 0.108, 0.5768, 0.07241, 0.5714, 0.108, 0.2191, 0.4714, 0.217, 0.4356, 0.2411, 0.4359, 0.2432, 0.4716, 0.217, 0.4356, 0.217, 0.3998, 0.2411, 0.4, 0.2411, 0.4359, 0.217, 0.3998, 0.2204, 0.3638, 0.2445, 0.364, 0.2411, 0.4, 0.2204, 0.3638, 0.2284, 0.3276, 0.2525, 0.3279, 0.2445, 0.364, 0.2284, 0.3276, 0.2412, 0.2913, 0.2654, 0.2915, 0.2525, 0.3279, 0.2412, 0.2913, 0.2579, 0.2548, 0.282, 0.255, 0.2654, 0.2915, 0.2579, 0.2548, 0.2759, 0.2183, 0.3001, 0.2185, 0.282, 0.255, 0.2759, 0.2183, 0.2923, 0.1818, 0.3164, 0.182, 0.3001, 0.2185, 0.2923, 0.1818, 0.3037, 0.1455, 0.3278, 0.1458, 0.3164, 0.182, 0.3037, 0.1455, 0.3121, 0.1094, 0.3363, 0.1096, 0.3278, 0.1458, 0.3121, 0.1094, 0.3188, 0.07326, 0.3331, 0.07344, 0.3363, 0.1096, 0.3188, 0.07326, 0.3232, 0.03724, 0.3293, 0.03727, 0.3331, 0.07344, 0.5873, 0.4672, 0.5873, 0.4333, 0.638, 0.4333, 0.638, 0.4672, 0.5873, 0.4333, 0.5873, 0.3991, 0.638, 0.3991, 0.638, 0.4333, 0.5873, 0.3991, 0.5873, 0.364, 0.638, 0.364, 0.638, 0.3991, 0.5873, 0.364, 0.5873, 0.3278, 0.638, 0.3278, 0.638, 0.364, 0.5873, 0.3278, 0.5873, 0.2909, 0.638, 0.2909, 0.638, 0.3278, 0.5873, 0.2909, 0.5873, 0.2536, 0.638, 0.2536, 0.638, 0.2909, 0.5873, 0.2536, 0.5873, 0.2164, 0.638, 0.2164, 0.638, 0.2536, 0.5873, 0.2164, 0.5873, 0.1796, 0.6241, 0.1796, 0.638, 0.2164, 0.5873, 0.1796, 0.5873, 0.1436, 0.612, 0.1436, 0.6241, 0.1796, 0.5873, 0.1436, 0.5873, 0.108, 0.6032, 0.108, 0.612, 0.1436, 0.5873, 0.108, 0.5873, 0.07241, 0.5978, 0.07241, 0.6032, 0.108, 0.5873, 0.07241, 0.5873, 0.03681, 0.5912, 0.03681, 0.5978, 0.07241, 0.5768, 0.07241, 0.5835, 0.03681, 0.5873, 0.03681, 0.5873, 0.07241, 0.5714, 0.108, 0.5768, 0.07241, 0.5873, 0.07241, 0.5873, 0.108, 0.5626, 0.1436, 0.5714, 0.108, 0.5873, 0.108, 0.5873, 0.1436, 0.5505, 0.1796, 0.5626, 0.1436, 0.5873, 0.1436, 0.5873, 0.1796, 0.5366, 0.2164, 0.5505, 0.1796, 0.5873, 0.1796, 0.5873, 0.2164, 0.5366, 0.2536, 0.5366, 0.2164, 0.5873, 0.2164, 0.5873, 0.2536, 0.5366, 0.2909, 0.5366, 0.2536, 0.5873, 0.2536, 0.5873, 0.2909, 0.5366, 0.3278, 0.5366, 0.2909, 0.5873, 0.2909, 0.5873, 0.3278, 0.5366, 0.364, 0.5366, 0.3278, 0.5873, 0.3278, 0.5873, 0.364, 0.5366, 0.3991, 0.5366, 0.364, 0.5873, 0.364, 0.5873, 0.3991, 0.5366, 0.4333, 0.5366, 0.3991, 0.5873, 0.3991, 0.5873, 0.4333, 0.5366, 0.4672, 0.5366, 0.4333, 0.5873, 0.4333, 0.5873, 0.4672, 0.789, 0.3439, 0.7956, 0.3083, 0.7995, 0.3077, 0.7995, 0.3426, 0.7829, 0.3795, 0.789, 0.3439, 0.7995, 0.3426, 0.7995, 0.3771, 0.7829, 0.4137, 0.7829, 0.3795, 0.7995, 0.3771, 0.7995, 0.4114, 0.7829, 0.4475, 0.7829, 0.4137, 0.7995, 0.4114, 0.7995, 0.4451, 0.7829, 0.4805, 0.7829, 0.4475, 0.7995, 0.4451, 0.7995, 0.4781, 0.7829, 0.5132, 0.7829, 0.4805, 0.7995, 0.4781, 0.7995, 0.5108, 0.7829, 0.5461, 0.7829, 0.5132, 0.7995, 0.5108, 0.7995, 0.5437, 0.7829, 0.5796, 0.7829, 0.5461, 0.7995, 0.5437, 0.7995, 0.5773, 0.7829, 0.6139, 0.7829, 0.5796, 0.7995, 0.5773, 0.7995, 0.6116, 0.7829, 0.649, 0.7829, 0.6139, 0.7995, 0.6116, 0.7995, 0.6467, 0.7829, 0.6846, 0.7829, 0.649, 0.7995, 0.6467, 0.7995, 0.6823, 0.7829, 0.7206, 0.7829, 0.6846, 0.7995, 0.6823, 0.7995, 0.7182, 0.7956, 0.3083, 0.7995, 0.2727, 0.7995, 0.3077, 0.5366, 0.532, 0.5366, 0.4994, 0.5873, 0.4994, 0.5873, 0.532, 0.5366, 0.5654, 0.5366, 0.532, 0.5873, 0.532, 0.5873, 0.5654, 0.7829, 0.7918, 0.7829, 0.756, 0.7995, 0.7537, 0.7995, 0.7895, 0.7829, 0.8264, 0.7829, 0.7918, 0.7995, 0.7895, 0.7995, 0.8241, 0.7829, 0.8606, 0.7829, 0.8264, 0.7995, 0.8241, 0.7995, 0.8583, 0.4139, 0.6161, 0.3919, 0.6266, 0.3875, 0.6202, 0.4167, 0.609, 0.3378, 0.8074, 0.3598, 0.7969, 0.3642, 0.8032, 0.335, 0.8145, 0.3919, 0.6266, 0.3287, 0.693, 0.3215, 0.6901, 0.3875, 0.6202, 0.3291, 0.7847, 0.3378, 0.8074, 0.335, 0.8145, 0.3215, 0.7863, 0.3025, 0.6433, 0.3025, 0.6113, 0.3191, 0.609, 0.3191, 0.6409, 0.3025, 0.6757, 0.3025, 0.6433, 0.3191, 0.6409, 0.3191, 0.6734, 0.7829, 0.756, 0.7829, 0.7206, 0.7995, 0.7182, 0.7995, 0.7537, 0.5366, 0.4994, 0.5366, 0.4672, 0.5873, 0.4672, 0.5873, 0.4994, 0.5835, 0.03681, 0.5873, 0.001243, 0.5873, 0.03681, 0.7995, 0.02376, 0.7785, 0.0425, 0.7705, 0.01952, 0.7736, 0.0125, 0.1161, 0.8263, 0.0879, 0.8263, 0.0879, 0.8068, 0.1161, 0.8068, 0.1161, 0.8458, 0.0879, 0.8458, 0.0879, 0.8263, 0.1161, 0.8263, 0.1161, 0.8653, 0.0879, 0.8653, 0.0879, 0.8458, 0.1161, 0.8458, 0.1161, 0.8846, 0.0879, 0.8846, 0.0879, 0.8653, 0.1161, 0.8653, 0.1161, 0.9037, 0.0879, 0.9037, 0.0879, 0.8846, 0.1161, 0.8846, 0.1161, 0.9225, 0.0879, 0.9225, 0.0879, 0.9037, 0.1161, 0.9037, 0.1161, 0.9407, 0.0879, 0.9407, 0.0879, 0.9225, 0.1161, 0.9225, 0.8552, 0.4956, 0.8552, 0.4674, 0.9227, 0.4674, 0.9227, 0.554, 0.1161, 0.8068, 0.0879, 0.8068, 0.0879, 0.7874, 0.1161, 0.7874, 0.7367, 0.4049, 0.7137, 0.4084, 0.7137, 0.3757, 0.7367, 0.3723, 0.7367, 0.3723, 0.7137, 0.3757, 0.7137, 0.3426, 0.7367, 0.3395, 0.7367, 0.3395, 0.7137, 0.3426, 0.7137, 0.3091, 0.7367, 0.3063, 0.7367, 0.3063, 0.7137, 0.3091, 0.7137, 0.2753, 0.7367, 0.2727, 0.1396, 0.6611, 0.1377, 0.7543, 0.1038, 0.7481, 0.1057, 0.66, 0.1057, 0.66, 0.1038, 0.7481, 0.07009, 0.7446, 0.07184, 0.659, 0.07184, 0.659, 0.07009, 0.7446, 0.0363, 0.7428, 0.03796, 0.6579, 0.03796, 0.6579, 0.0363, 0.7428, 0.002415, 0.7426, 0.004023, 0.6569, 0.2773, 0.609, 0.2805, 0.6611, 0.2466, 0.66, 0.2435, 0.613, 0.2435, 0.613, 0.2466, 0.66, 0.2127, 0.659, 0.2098, 0.6145, 0.2098, 0.6145, 0.2127, 0.659, 0.1788, 0.6579, 0.176, 0.6143, 0.176, 0.6143, 0.1788, 0.6579, 0.1449, 0.6569, 0.1421, 0.6124, 0.0363, 0.7428, 0.035, 0.7735, 0.001243, 0.7732, 0.002415, 0.7426, 0.07009, 0.7446, 0.06852, 0.7753, 0.035, 0.7735, 0.0363, 0.7428, 0.1038, 0.7481, 0.1019, 0.7789, 0.06852, 0.7753, 0.07009, 0.7446, 0.1377, 0.7543, 0.1357, 0.7849, 0.1019, 0.7789, 0.1038, 0.7481, 0.2765, 0.7849, 0.2428, 0.7789, 0.2447, 0.7481, 0.2786, 0.7543, 0.2428, 0.7789, 0.2094, 0.7753, 0.211, 0.7446, 0.2447, 0.7481, 0.2094, 0.7753, 0.1759, 0.7735, 0.1772, 0.7428, 0.211, 0.7446, 0.1759, 0.7735, 0.1421, 0.7732, 0.1433, 0.7426, 0.1772, 0.7428, 0.1396, 0.6611, 0.1057, 0.66, 0.1026, 0.613, 0.1364, 0.609, 0.1057, 0.66, 0.07184, 0.659, 0.06891, 0.6145, 0.1026, 0.613, 0.07184, 0.659, 0.03796, 0.6579, 0.03514, 0.6143, 0.06891, 0.6145, 0.03796, 0.6579, 0.004023, 0.6569, 0.001243, 0.6124, 0.03514, 0.6143, 0.2786, 0.7543, 0.2447, 0.7481, 0.2466, 0.66, 0.2805, 0.6611, 0.2447, 0.7481, 0.211, 0.7446, 0.2127, 0.659, 0.2466, 0.66, 0.211, 0.7446, 0.1772, 0.7428, 0.1788, 0.6579, 0.2127, 0.659, 0.1772, 0.7428, 0.1433, 0.7426, 0.1449, 0.6569, 0.1788, 0.6579, 0.7137, 0.4474, 0.7137, 0.4136, 0.7367, 0.4109, 0.7367, 0.4446, 0.7137, 0.4808, 0.7137, 0.4474, 0.7367, 0.4446, 0.7367, 0.4777, 0.7137, 0.5139, 0.7137, 0.4808, 0.7367, 0.4777, 0.7367, 0.5105, 0.7137, 0.5466, 0.7137, 0.5139, 0.7367, 0.5105, 0.7367, 0.5431])
me_cube_003.materials.append(mat_material)
me_cube_003.use_paint_bone_selection = False
me_cube_003.use_paint_mask = True
me_cube_003.update()

# ---- objects
ob_cylinder_001 = bpy.data.objects.new('Cylinder.001', me_cylinder_003)
ob_cube = bpy.data.objects.new('Cube', me_cube_003)

# ---- transforms, parenting, visibility, modifiers, constraints
ob_cylinder_001.location = (0.0, 0.0, 0.0)
_m = ob_cylinder_001.modifiers.new('Smooth by Angle', 'NODES')
_m.node_group = ng_smooth_by_angle_003
_m.show_group_selector = False
ob_cube.parent = ob_cylinder_001
ob_cube.location = (0.0, 0.0, 0.0)

# ---- collection membership
scene.collection.objects.link(ob_cylinder_001)
scene.collection.objects.link(ob_cube)

# ---- scene / render settings (as saved in the file)
scene.frame_start = 1; scene.frame_end = 250; scene.frame_set(1)
scene.render.engine = 'BLENDER_EEVEE_NEXT'
scene.render.bake_bias = 0.0
scene.render.bake_samples = 0
scene.cycles.sampling_pattern = 'TABULATED_SOBOL'
scene.eevee.ray_tracing_options.trace_max_roughness = 0.0
bpy.context.view_layer.update()

# ---- added for rendering (the .blend has no active camera and no usable light): camera, sun
cam_auto = bpy.data.cameras.new('AutoCamera')
cam_auto.lens = 50.0
cam_auto.sensor_width = 36.0
cam_auto.clip_end = 1000.0
ob_auto_camera = bpy.data.objects.new('AutoCamera', cam_auto)
scene.collection.objects.link(ob_auto_camera)
ob_auto_camera.location = (1.54817, -1.8578, 1.35736)
ob_auto_camera.rotation_euler = (1.09748, -7.21219e-08, 0.694738)
scene.camera = ob_auto_camera
light_auto_sun = bpy.data.lights.new('AutoSun', 'SUN')
light_auto_sun.energy = 3.0
light_auto_sun.angle = 0.0523599
ob_auto_sun = bpy.data.objects.new('AutoSun', light_auto_sun)
scene.collection.objects.link(ob_auto_sun)
ob_auto_sun.rotation_euler = (0.872665, 0.174533, 0.523599)
bpy.context.view_layer.update()
